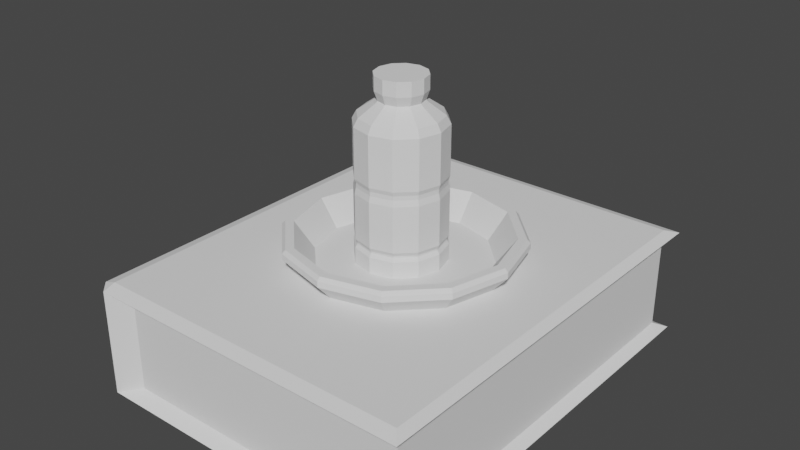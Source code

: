 # Source: items.blend  (saved by Blender 2.83.21; exported with 4.5.12 LTS)
import bpy
from mathutils import Matrix  # noqa: F401  (used for matrix-valued properties, if any)

bpy.ops.wm.read_factory_settings(use_empty=True)
scene = bpy.context.scene
scene.name = 'Scene'

# ---- collections
col_collection = bpy.data.collections.new('Collection'); scene.collection.children.link(col_collection)

# ---- world
world_world = bpy.data.worlds.new('World'); scene.world = world_world
world_world.use_nodes = True; world_world.node_tree.nodes.clear()
_N = world_world.node_tree.nodes; _L = world_world.node_tree.links
n0 = _N.new('ShaderNodeOutputWorld'); n0.name = 'World Output'; n0.location = (300, 300)
n1 = _N.new('ShaderNodeBackground'); n1.name = 'Background'; n1.location = (10, 300)
n1.inputs[0].default_value = (0.05088, 0.05088, 0.05088, 1.0)
_L.new(n1.outputs[0], n0.inputs[0])
n0.is_active_output = True
world_world.color = (0.05088, 0.05088, 0.05088)
world_world.use_sun_shadow = False
world_world.sun_shadow_jitter_overblur = 0.0

# ---- meshes
me_circle = bpy.data.meshes.new('Circle')
me_circle.from_pydata([(4.445e-10, 0.9702, 0.0), (-0.4851, 0.8402, 0.0), (-0.8402, 0.4851, 0.0), (-0.9702, -4.27e-08, 0.0), (-0.8402, -0.4851, 0.0), (-0.4851, -0.8402, 0.0), (8.526e-08, -0.9702, 0.0), (0.4851, -0.8402, 0.0), (0.8402, -0.4851, 0.0), (0.9702, 1.127e-08, 0.0), (0.8402, 0.4851, 0.0), (0.4851, 0.8402, 0.0), (0.0, 1.0, 0.1985), (-0.5, 0.866, 0.1985), (-0.866, 0.5, 0.1985), (-1.0, -4.371e-08, 0.1985), (-0.866, -0.5, 0.1985), (-0.5, -0.866, 0.1985), (8.742e-08, -1.0, 0.1985), (0.5, -0.866, 0.1985), (0.866, -0.5, 0.1985), (1.0, 1.192e-08, 0.1985), (0.866, 0.5, 0.1985), (0.5, 0.866, 0.1985), (-0.5, 0.866, 1.663), (6.367e-09, 1.0, 1.663), (-0.866, 0.5, 1.663), (-1.0, -4.371e-08, 1.663), (-0.866, -0.5, 1.663), (-0.5, -0.866, 1.663), (9.379e-08, -1.0, 1.663), (0.5, -0.866, 1.663), (0.866, -0.5, 1.663), (1.0, 1.192e-08, 1.663), (0.866, 0.5, 1.663), (0.5, 0.866, 1.663), (-0.4742, 0.8213, 1.748), (2.401e-09, 0.9483, 1.748), (-0.8213, 0.4742, 1.748), (-0.9483, -4.197e-08, 1.748), (-0.8213, -0.4742, 1.748), (-0.4742, -0.8213, 1.748), (8.53e-08, -0.9483, 1.748), (0.4742, -0.8213, 1.748), (0.8213, -0.4742, 1.748), (0.9483, 1.08e-08, 1.748), (0.8213, 0.4742, 1.748), (0.4742, 0.8213, 1.748), (-0.4742, 0.8213, 1.786), (-3.138e-10, 0.9483, 1.786), (-0.8213, 0.4742, 1.786), (-0.9483, -4.197e-08, 1.786), (-0.8213, -0.4742, 1.786), (-0.4742, -0.8213, 1.786), (8.259e-08, -0.9483, 1.786), (0.4742, -0.8213, 1.786), (0.8213, -0.4742, 1.786), (0.9483, 1.08e-08, 1.786), (0.8213, 0.4742, 1.786), (0.4742, 0.8213, 1.786), (-0.4954, 0.858, 1.871), (-1.438e-09, 0.9907, 1.871), (-0.858, 0.4954, 1.871), (-0.9907, -4.295e-08, 1.871), (-0.858, -0.4954, 1.871), (-0.4954, -0.858, 1.871), (8.517e-08, -0.9907, 1.871), (0.4954, -0.858, 1.871), (0.858, -0.4954, 1.871), (0.9907, 1.217e-08, 1.871), (0.858, 0.4954, 1.871), (0.4954, 0.858, 1.871), (-0.4954, 0.858, 2.882), (-4.238e-08, 0.9907, 2.882), (-0.858, 0.4954, 2.882), (-0.9907, -4.295e-08, 2.882), (-0.858, -0.4954, 2.882), (-0.4954, -0.858, 2.882), (4.423e-08, -0.9907, 2.882), (0.4954, -0.858, 2.882), (0.858, -0.4954, 2.882), (0.9907, 1.217e-08, 2.882), (0.858, 0.4954, 2.882), (0.4954, 0.858, 2.882), (-0.4798, 0.8311, 3.015), (-6.549e-08, 0.9596, 3.015), (-0.8311, 0.4798, 3.015), (-0.9596, -4.192e-08, 3.015), (-0.8311, -0.4798, 3.015), (-0.4798, -0.8311, 3.015), (1.841e-08, -0.9596, 3.015), (0.4798, -0.8311, 3.015), (0.8311, -0.4798, 3.015), (0.9596, 1.147e-08, 3.015), (0.8311, 0.4798, 3.015), (0.4798, 0.8311, 3.015), (-0.4798, 0.8311, 3.109), (-7.772e-08, 0.9596, 3.109), (-0.8311, 0.4798, 3.109), (-0.9596, -4.192e-08, 3.109), (-0.8311, -0.4798, 3.109), (-0.4798, -0.8311, 3.109), (6.173e-09, -0.9596, 3.109), (0.4798, -0.8311, 3.109), (0.8311, -0.4798, 3.109), (0.9596, 1.147e-08, 3.109), (0.8311, 0.4798, 3.109), (0.4798, 0.8311, 3.109), (-0.4955, 0.8581, 3.204), (-8.009e-08, 0.9909, 3.204), (-0.8581, 0.4955, 3.204), (-0.9909, -4.247e-08, 3.204), (-0.8581, -0.4955, 3.204), (-0.4955, -0.8581, 3.204), (6.536e-09, -0.9909, 3.204), (0.4955, -0.8581, 3.204), (0.8581, -0.4955, 3.204), (0.9909, 1.266e-08, 3.204), (0.8581, 0.4955, 3.204), (0.4955, 0.8581, 3.204), (-0.4955, 0.8581, 4.3), (-3.573e-08, 0.9909, 4.3), (-0.8581, 0.4955, 4.3), (-0.9909, -4.247e-08, 4.3), (-0.8581, -0.4955, 4.3), (-0.4955, -0.8581, 4.3), (5.09e-08, -0.9909, 4.3), (0.4955, -0.8581, 4.3), (0.8581, -0.4955, 4.3), (0.9909, 1.266e-08, 4.3), (0.8581, 0.4955, 4.3), (0.4955, 0.8581, 4.3), (-0.4497, 0.7789, 4.47), (9.694e-10, 0.8994, 4.47), (-0.7789, 0.4497, 4.47), (-0.8994, -3.947e-08, 4.47), (-0.7789, -0.4497, 4.47), (-0.4497, -0.7789, 4.47), (7.959e-08, -0.8994, 4.47), (0.4497, -0.7789, 4.47), (0.7789, -0.4497, 4.47), (0.8994, 1.057e-08, 4.47), (0.7789, 0.4497, 4.47), (0.4497, 0.7789, 4.47), (-0.2753, 0.4769, 4.716), (-4.391e-08, 0.5506, 4.716), (-0.4769, 0.2753, 4.716), (-0.5506, -3.187e-08, 4.716), (-0.4769, -0.2753, 4.716), (-0.2753, -0.4769, 4.716), (4.23e-09, -0.5506, 4.716), (0.2753, -0.4769, 4.716), (0.4769, -0.2753, 4.716), (0.5506, -1.233e-09, 4.716), (0.4769, 0.2753, 4.716), (0.2753, 0.4769, 4.716), (-0.2445, 0.4236, 4.773), (-1.779e-08, 0.4891, 4.773), (-0.4236, 0.2445, 4.773), (-0.4891, -2.997e-08, 4.773), (-0.4236, -0.2445, 4.773), (-0.2445, -0.4236, 4.773), (2.496e-08, -0.4891, 4.773), (0.2445, -0.4236, 4.773), (0.4236, -0.2445, 4.773), (0.4891, -2.761e-09, 4.773), (0.4236, 0.2445, 4.773), (0.2445, 0.4236, 4.773), (-0.281, 0.4867, 4.979), (-2.701e-08, 0.562, 4.979), (-0.4867, 0.281, 4.979), (-0.562, -3.296e-08, 4.979), (-0.4867, -0.281, 4.979), (-0.281, -0.4867, 4.979), (2.211e-08, -0.562, 4.979), (0.281, -0.4867, 4.979), (0.4867, -0.281, 4.979), (0.562, -1.692e-09, 4.979), (0.4867, 0.281, 4.979), (0.281, 0.4867, 4.979), (-0.281, 0.4867, 5.294), (-1.316e-07, 0.562, 5.294), (-0.4867, 0.281, 5.294), (-0.562, -3.296e-08, 5.294), (-0.4867, -0.281, 5.294), (-0.281, -0.4867, 5.294), (-8.251e-08, -0.562, 5.294), (0.281, -0.4867, 5.294), (0.4867, -0.281, 5.294), (0.562, -1.692e-09, 5.294), (0.4867, 0.281, 5.294), (0.281, 0.4867, 5.294)], [], [(1, 0, 11, 10, 9, 8, 7, 6, 5, 4, 3, 2), (15, 16, 28, 27), (5, 6, 18, 17), (2, 3, 15, 14), (9, 10, 22, 21), (6, 7, 19, 18), (3, 4, 16, 15), (10, 11, 23, 22), (0, 1, 13, 12), (7, 8, 20, 19), (4, 5, 17, 16), (11, 0, 12, 23), (1, 2, 14, 13), (8, 9, 21, 20), (27, 28, 40, 39), (22, 23, 35, 34), (12, 13, 24, 25), (19, 20, 32, 31), (16, 17, 29, 28), (23, 12, 25, 35), (13, 14, 26, 24), (20, 21, 33, 32), (17, 18, 30, 29), (14, 15, 27, 26), (21, 22, 34, 33), (18, 19, 31, 30), (44, 45, 57, 56), (34, 35, 47, 46), (25, 24, 36, 37), (31, 32, 44, 43), (28, 29, 41, 40), (35, 25, 37, 47), (24, 26, 38, 36), (32, 33, 45, 44), (29, 30, 42, 41), (26, 27, 39, 38), (33, 34, 46, 45), (30, 31, 43, 42), (48, 50, 62, 60), (41, 42, 54, 53), (38, 39, 51, 50), (45, 46, 58, 57), (42, 43, 55, 54), (39, 40, 52, 51), (46, 47, 59, 58), (37, 36, 48, 49), (43, 44, 56, 55), (40, 41, 53, 52), (47, 37, 49, 59), (36, 38, 50, 48), (71, 61, 73, 83), (56, 57, 69, 68), (53, 54, 66, 65), (50, 51, 63, 62), (57, 58, 70, 69), (54, 55, 67, 66), (51, 52, 64, 63), (58, 59, 71, 70), (49, 48, 60, 61), (55, 56, 68, 67), (52, 53, 65, 64), (59, 49, 61, 71), (76, 77, 89, 88), (60, 62, 74, 72), (68, 69, 81, 80), (65, 66, 78, 77), (62, 63, 75, 74), (69, 70, 82, 81), (66, 67, 79, 78), (63, 64, 76, 75), (70, 71, 83, 82), (61, 60, 72, 73), (67, 68, 80, 79), (64, 65, 77, 76), (88, 89, 101, 100), (83, 73, 85, 95), (72, 74, 86, 84), (80, 81, 93, 92), (77, 78, 90, 89), (74, 75, 87, 86), (81, 82, 94, 93), (78, 79, 91, 90), (75, 76, 88, 87), (82, 83, 95, 94), (73, 72, 84, 85), (79, 80, 92, 91), (103, 104, 116, 115), (95, 85, 97, 107), (84, 86, 98, 96), (92, 93, 105, 104), (89, 90, 102, 101), (86, 87, 99, 98), (93, 94, 106, 105), (90, 91, 103, 102), (87, 88, 100, 99), (94, 95, 107, 106), (85, 84, 96, 97), (91, 92, 104, 103), (109, 108, 120, 121), (100, 101, 113, 112), (107, 97, 109, 119), (96, 98, 110, 108), (104, 105, 117, 116), (101, 102, 114, 113), (98, 99, 111, 110), (105, 106, 118, 117), (102, 103, 115, 114), (99, 100, 112, 111), (106, 107, 119, 118), (97, 96, 108, 109), (130, 131, 143, 142), (115, 116, 128, 127), (112, 113, 125, 124), (119, 109, 121, 131), (108, 110, 122, 120), (116, 117, 129, 128), (113, 114, 126, 125), (110, 111, 123, 122), (117, 118, 130, 129), (114, 115, 127, 126), (111, 112, 124, 123), (118, 119, 131, 130), (135, 136, 148, 147), (121, 120, 132, 133), (127, 128, 140, 139), (124, 125, 137, 136), (131, 121, 133, 143), (120, 122, 134, 132), (128, 129, 141, 140), (125, 126, 138, 137), (122, 123, 135, 134), (129, 130, 142, 141), (126, 127, 139, 138), (123, 124, 136, 135), (147, 148, 160, 159), (142, 143, 155, 154), (133, 132, 144, 145), (139, 140, 152, 151), (136, 137, 149, 148), (143, 133, 145, 155), (132, 134, 146, 144), (140, 141, 153, 152), (137, 138, 150, 149), (134, 135, 147, 146), (141, 142, 154, 153), (138, 139, 151, 150), (162, 163, 175, 174), (154, 155, 167, 166), (145, 144, 156, 157), (151, 152, 164, 163), (148, 149, 161, 160), (155, 145, 157, 167), (144, 146, 158, 156), (152, 153, 165, 164), (149, 150, 162, 161), (146, 147, 159, 158), (153, 154, 166, 165), (150, 151, 163, 162), (174, 175, 187, 186), (159, 160, 172, 171), (166, 167, 179, 178), (157, 156, 168, 169), (163, 164, 176, 175), (160, 161, 173, 172), (167, 157, 169, 179), (156, 158, 170, 168), (164, 165, 177, 176), (161, 162, 174, 173), (158, 159, 171, 170), (165, 166, 178, 177), (180, 182, 183, 184, 185, 186, 187, 188, 189, 190, 191, 181), (171, 172, 184, 183), (178, 179, 191, 190), (169, 168, 180, 181), (175, 176, 188, 187), (172, 173, 185, 184), (179, 169, 181, 191), (168, 170, 182, 180), (176, 177, 189, 188), (173, 174, 186, 185), (170, 171, 183, 182), (177, 178, 190, 189)])
_uv = me_circle.uv_layers.new(name='UVMap')
_uv.uv.foreach_set('vector', [0.0, 0.0, 0.0, 0.0, 0.0, 0.0, 0.0, 0.0, 0.0, 0.0, 0.0, 0.0, 0.0, 0.0, 0.0, 0.0, 0.0, 0.0, 0.0, 0.0, 0.0, 0.0, 0.0, 0.0, 0.0, 0.0, 0.0, 0.0, 0.0, 0.0, 0.0, 0.0, 0.0, 0.0, 0.0, 0.0, 0.0, 0.0, 0.0, 0.0, 0.0, 0.0, 0.0, 0.0, 0.0, 0.0, 0.0, 0.0, 0.0, 0.0, 0.0, 0.0, 0.0, 0.0, 0.0, 0.0, 0.0, 0.0, 0.0, 0.0, 0.0, 0.0, 0.0, 0.0, 0.0, 0.0, 0.0, 0.0, 0.0, 0.0, 0.0, 0.0, 0.0, 0.0, 0.0, 0.0, 0.0, 0.0, 0.0, 0.0, 0.0, 0.0, 0.0, 0.0, 0.0, 0.0, 0.0, 0.0, 0.0, 0.0, 0.0, 0.0, 0.0, 0.0, 0.0, 0.0, 0.0, 0.0, 0.0, 0.0, 0.0, 0.0, 0.0, 0.0, 0.0, 0.0, 0.0, 0.0, 0.0, 0.0, 0.0, 0.0, 0.0, 0.0, 0.0, 0.0, 0.0, 0.0, 0.0, 0.0, 0.0, 0.0, 0.0, 0.0, 0.0, 0.0, 0.0, 0.0, 0.0, 0.0, 0.0, 0.0, 0.0, 0.0, 0.0, 0.0, 0.0, 0.0, 0.0, 0.0, 0.0, 0.0, 0.0, 0.0, 0.0, 0.0, 0.0, 0.0, 0.0, 0.0, 0.0, 0.0, 0.0, 0.0, 0.0, 0.0, 0.0, 0.0, 0.0, 0.0, 0.0, 0.0, 0.0, 0.0, 0.0, 0.0, 0.0, 0.0, 0.0, 0.0, 0.0, 0.0, 0.0, 0.0, 0.0, 0.0, 0.0, 0.0, 0.0, 0.0, 0.0, 0.0, 0.0, 0.0, 0.0, 0.0, 0.0, 0.0, 0.0, 0.0, 0.0, 0.0, 0.0, 0.0, 0.0, 0.0, 0.0, 0.0, 0.0, 0.0, 0.0, 0.0, 0.0, 0.0, 0.0, 0.0, 0.0, 0.0, 0.0, 0.0, 0.0, 0.0, 0.0, 0.0, 0.0, 0.0, 0.0, 0.0, 0.0, 0.0, 0.0, 0.0, 0.0, 0.0, 0.0, 0.0, 0.0, 0.0, 0.0, 0.0, 0.0, 0.0, 0.0, 0.0, 0.0, 0.0, 0.0, 0.0, 0.0, 0.0, 0.0, 0.0, 0.0, 0.0, 0.0, 0.0, 0.0, 0.0, 0.0, 0.0, 0.0, 0.0, 0.0, 0.0, 0.0, 0.0, 0.0, 0.0, 0.0, 0.0, 0.0, 0.0, 0.0, 0.0, 0.0, 0.0, 0.0, 0.0, 0.0, 0.0, 0.0, 0.0, 0.0, 0.0, 0.0, 0.0, 0.0, 0.0, 0.0, 0.0, 0.0, 0.0, 0.0, 0.0, 0.0, 0.0, 0.0, 0.0, 0.0, 0.0, 0.0, 0.0, 0.0, 0.0, 0.0, 0.0, 0.0, 0.0, 0.0, 0.0, 0.0, 0.0, 0.0, 0.0, 0.0, 0.0, 0.0, 0.0, 0.0, 0.0, 0.0, 0.0, 0.0, 0.0, 0.0, 0.0, 0.0, 0.0, 0.0, 0.0, 0.0, 0.0, 0.0, 0.0, 0.0, 0.0, 0.0, 0.0, 0.0, 0.0, 0.0, 0.0, 0.0, 0.0, 0.0, 0.0, 0.0, 0.0, 0.0, 0.0, 0.0, 0.0, 0.0, 0.0, 0.0, 0.0, 0.0, 0.0, 0.0, 0.0, 0.0, 0.0, 0.0, 0.0, 0.0, 0.0, 0.0, 0.0, 0.0, 0.0, 0.0, 0.0, 0.0, 0.0, 0.0, 0.0, 0.0, 0.0, 0.0, 0.0, 0.0, 0.0, 0.0, 0.0, 0.0, 0.0, 0.0, 0.0, 0.0, 0.0, 0.0, 0.0, 0.0, 0.0, 0.0, 0.0, 0.0, 0.0, 0.0, 0.0, 0.0, 0.0, 0.0, 0.0, 0.0, 0.0, 0.0, 0.0, 0.0, 0.0, 0.0, 0.0, 0.0, 0.0, 0.0, 0.0, 0.0, 0.0, 0.0, 0.0, 0.0, 0.0, 0.0, 0.0, 0.0, 0.0, 0.0, 0.0, 0.0, 0.0, 0.0, 0.0, 0.0, 0.0, 0.0, 0.0, 0.0, 0.0, 0.0, 0.0, 0.0, 0.0, 0.0, 0.0, 0.0, 0.0, 0.0, 0.0, 0.0, 0.0, 0.0, 0.0, 0.0, 0.0, 0.0, 0.0, 0.0, 0.0, 0.0, 0.0, 0.0, 0.0, 0.0, 0.0, 0.0, 0.0, 0.0, 0.0, 0.0, 0.0, 0.0, 0.0, 0.0, 0.0, 0.0, 0.0, 0.0, 0.0, 0.0, 0.0, 0.0, 0.0, 0.0, 0.0, 0.0, 0.0, 0.0, 0.0, 0.0, 0.0, 0.0, 0.0, 0.0, 0.0, 0.0, 0.0, 0.0, 0.0, 0.0, 0.0, 0.0, 0.0, 0.0, 0.0, 0.0, 0.0, 0.0, 0.0, 0.0, 0.0, 0.0, 0.0, 0.0, 0.0, 0.0, 0.0, 0.0, 0.0, 0.0, 0.0, 0.0, 0.0, 0.0, 0.0, 0.0, 0.0, 0.0, 0.0, 0.0, 0.0, 0.0, 0.0, 0.0, 0.0, 0.0, 0.0, 0.0, 0.0, 0.0, 0.0, 0.0, 0.0, 0.0, 0.0, 0.0, 0.0, 0.0, 0.0, 0.0, 0.0, 0.0, 0.0, 0.0, 0.0, 0.0, 0.0, 0.0, 0.0, 0.0, 0.0, 0.0, 0.0, 0.0, 0.0, 0.0, 0.0, 0.0, 0.0, 0.0, 0.0, 0.0, 0.0, 0.0, 0.0, 0.0, 0.0, 0.0, 0.0, 0.0, 0.0, 0.0, 0.0, 0.0, 0.0, 0.0, 0.0, 0.0, 0.0, 0.0, 0.0, 0.0, 0.0, 0.0, 0.0, 0.0, 0.0, 0.0, 0.0, 0.0, 0.0, 0.0, 0.0, 0.0, 0.0, 0.0, 0.0, 0.0, 0.0, 0.0, 0.0, 0.0, 0.0, 0.0, 0.0, 0.0, 0.0, 0.0, 0.0, 0.0, 0.0, 0.0, 0.0, 0.0, 0.0, 0.0, 0.0, 0.0, 0.0, 0.0, 0.0, 0.0, 0.0, 0.0, 0.0, 0.0, 0.0, 0.0, 0.0, 0.0, 0.0, 0.0, 0.0, 0.0, 0.0, 0.0, 0.0, 0.0, 0.0, 0.0, 0.0, 0.0, 0.0, 0.0, 0.0, 0.0, 0.0, 0.0, 0.0, 0.0, 0.0, 0.0, 0.0, 0.0, 0.0, 0.0, 0.0, 0.0, 0.0, 0.0, 0.0, 0.0, 0.0, 0.0, 0.0, 0.0, 0.0, 0.0, 0.0, 0.0, 0.0, 0.0, 0.0, 0.0, 0.0, 0.0, 0.0, 0.0, 0.0, 0.0, 0.0, 0.0, 0.0, 0.0, 0.0, 0.0, 0.0, 0.0, 0.0, 0.0, 0.0, 0.0, 0.0, 0.0, 0.0, 0.0, 0.0, 0.0, 0.0, 0.0, 0.0, 0.0, 0.0, 0.0, 0.0, 0.0, 0.0, 0.0, 0.0, 0.0, 0.0, 0.0, 0.0, 0.0, 0.0, 0.0, 0.0, 0.0, 0.0, 0.0, 0.0, 0.0, 0.0, 0.0, 0.0, 0.0, 0.0, 0.0, 0.0, 0.0, 0.0, 0.0, 0.0, 0.0, 0.0, 0.0, 0.0, 0.0, 0.0, 0.0, 0.0, 0.0, 0.0, 0.0, 0.0, 0.0, 0.0, 0.0, 0.0, 0.0, 0.0, 0.0, 0.0, 0.0, 0.0, 0.0, 0.0, 0.0, 0.0, 0.0, 0.0, 0.0, 0.0, 0.0, 0.0, 0.0, 0.0, 0.0, 0.0, 0.0, 0.0, 0.0, 0.0, 0.0, 0.0, 0.0, 0.0, 0.0, 0.0, 0.0, 0.0, 0.0, 0.0, 0.0, 0.0, 0.0, 0.0, 0.0, 0.0, 0.0, 0.0, 0.0, 0.0, 0.0, 0.0, 0.0, 0.0, 0.0, 0.0, 0.0, 0.0, 0.0, 0.0, 0.0, 0.0, 0.0, 0.0, 0.0, 0.0, 0.0, 0.0, 0.0, 0.0, 0.0, 0.0, 0.0, 0.0, 0.0, 0.0, 0.0, 0.0, 0.0, 0.0, 0.0, 0.0, 0.0, 0.0, 0.0, 0.0, 0.0, 0.0, 0.0, 0.0, 0.0, 0.0, 0.0, 0.0, 0.0, 0.0, 0.0, 0.0, 0.0, 0.0, 0.0, 0.0, 0.0, 0.0, 0.0, 0.0, 0.0, 0.0, 0.0, 0.0, 0.0, 0.0, 0.0, 0.0, 0.0, 0.0, 0.0, 0.0, 0.0, 0.0, 0.0, 0.0, 0.0, 0.0, 0.0, 0.0, 0.0, 0.0, 0.0, 0.0, 0.0, 0.0, 0.0, 0.0, 0.0, 0.0, 0.0, 0.0, 0.0, 0.0, 0.0, 0.0, 0.0, 0.0, 0.0, 0.0, 0.0, 0.0, 0.0, 0.0, 0.0, 0.0, 0.0, 0.0, 0.0, 0.0, 0.0, 0.0, 0.0, 0.0, 0.0, 0.0, 0.0, 0.0, 0.0, 0.0, 0.0, 0.0, 0.0, 0.0, 0.0, 0.0, 0.0, 0.0, 0.0, 0.0, 0.0, 0.0, 0.0, 0.0, 0.0, 0.0, 0.0, 0.0, 0.0, 0.0, 0.0, 0.0, 0.0, 0.0, 0.0, 0.0, 0.0, 0.0, 0.0, 0.0, 0.0, 0.0, 0.0, 0.0, 0.0, 0.0, 0.0, 0.0, 0.0, 0.0, 0.0, 0.0, 0.0, 0.0, 0.0, 0.0, 0.0, 0.0, 0.0, 0.0, 0.0, 0.0, 0.0, 0.0, 0.0, 0.0, 0.0, 0.0, 0.0, 0.0, 0.0, 0.0, 0.0, 0.0, 0.0, 0.0, 0.0, 0.0, 0.0, 0.0, 0.0, 0.0, 0.0, 0.0, 0.0, 0.0, 0.0, 0.0, 0.0, 0.0, 0.0, 0.0, 0.0, 0.0, 0.0, 0.0, 0.0, 0.0, 0.0, 0.0, 0.0, 0.0, 0.0, 0.0, 0.0, 0.0, 0.0, 0.0, 0.0, 0.0, 0.0, 0.0, 0.0, 0.0, 0.0, 0.0, 0.0, 0.0, 0.0, 0.0, 0.0, 0.0, 0.0, 0.0, 0.0, 0.0, 0.0, 0.0, 0.0, 0.0, 0.0, 0.0, 0.0, 0.0, 0.0, 0.0, 0.0, 0.0, 0.0, 0.0, 0.0, 0.0, 0.0, 0.0, 0.0, 0.0, 0.0, 0.0, 0.0, 0.0, 0.0, 0.0, 0.0, 0.0, 0.0, 0.0, 0.0, 0.0, 0.0, 0.0, 0.0, 0.0, 0.0, 0.0, 0.0, 0.0, 0.0, 0.0, 0.0, 0.0, 0.0, 0.0, 0.0, 0.0, 0.0, 0.0, 0.0, 0.0, 0.0, 0.0, 0.0, 0.0, 0.0, 0.0, 0.0, 0.0, 0.0, 0.0, 0.0, 0.0, 0.0, 0.0, 0.0, 0.0, 0.0, 0.0, 0.0, 0.0, 0.0, 0.0, 0.0, 0.0, 0.0, 0.0, 0.0, 0.0, 0.0, 0.0, 0.0, 0.0, 0.0, 0.0, 0.0, 0.0, 0.0, 0.0, 0.0, 0.0, 0.0, 0.0, 0.0, 0.0, 0.0, 0.0, 0.0, 0.0, 0.0, 0.0, 0.0, 0.0, 0.0, 0.0, 0.0, 0.0, 0.0, 0.0, 0.0, 0.0, 0.0, 0.0, 0.0, 0.0, 0.0, 0.0, 0.0, 0.0, 0.0, 0.0, 0.0, 0.0, 0.0, 0.0, 0.0, 0.0, 0.0, 0.0, 0.0, 0.0, 0.0, 0.0, 0.0, 0.0, 0.0, 0.0, 0.0, 0.0, 0.0, 0.0, 0.0, 0.0, 0.0, 0.0, 0.0, 0.0, 0.0, 0.0, 0.0, 0.0, 0.0, 0.0, 0.0, 0.0, 0.0, 0.0, 0.0, 0.0, 0.0, 0.0, 0.0, 0.0, 0.0, 0.0, 0.0, 0.0, 0.0, 0.0, 0.0, 0.0, 0.0, 0.0, 0.0, 0.0, 0.0, 0.0, 0.0, 0.0, 0.0, 0.0, 0.0, 0.0, 0.0, 0.0, 0.0, 0.0, 0.0, 0.0, 0.0, 0.0, 0.0, 0.0, 0.0, 0.0, 0.0, 0.0, 0.0, 0.0, 0.0, 0.0, 0.0, 0.0, 0.0, 0.0, 0.0, 0.0, 0.0, 0.0, 0.0, 0.0, 0.0, 0.0, 0.0, 0.0, 0.0, 0.0, 0.0, 0.0, 0.0, 0.0, 0.0, 0.0, 0.0, 0.0, 0.0, 0.0, 0.0, 0.0, 0.0, 0.0, 0.0, 0.0, 0.0, 0.0, 0.0, 0.0, 0.0, 0.0, 0.0, 0.0, 0.0, 0.0, 0.0, 0.0, 0.0, 0.0, 0.0, 0.0, 0.0, 0.0, 0.0, 0.0, 0.0, 0.0, 0.0, 0.0, 0.0, 0.0, 0.0, 0.0, 0.0, 0.0, 0.0, 0.0, 0.0, 0.0, 0.0, 0.0, 0.0, 0.0, 0.0, 0.0, 0.0, 0.0, 0.0, 0.0, 0.0, 0.0, 0.0, 0.0, 0.0, 0.0, 0.0, 0.0, 0.0, 0.0, 0.0, 0.0, 0.0, 0.0, 0.0, 0.0, 0.0, 0.0, 0.0, 0.0, 0.0, 0.0, 0.0, 0.0, 0.0, 0.0, 0.0, 0.0, 0.0, 0.0, 0.0, 0.0, 0.0, 0.0, 0.0, 0.0, 0.0, 0.0, 0.0, 0.0, 0.0, 0.0, 0.0, 0.0, 0.0, 0.0, 0.0, 0.0, 0.0, 0.0, 0.0, 0.0, 0.0, 0.0, 0.0, 0.0, 0.0, 0.0, 0.0, 0.0, 0.0, 0.0, 0.0, 0.0, 0.0, 0.0, 0.0, 0.0, 0.0, 0.0, 0.0, 0.0, 0.0, 0.0, 0.0, 0.0, 0.0, 0.0, 0.0, 0.0, 0.0, 0.0, 0.0, 0.0, 0.0, 0.0, 0.0, 0.0, 0.0, 0.0, 0.0, 0.0, 0.0, 0.0, 0.0, 0.0, 0.0, 0.0, 0.0, 0.0, 0.0, 0.0, 0.0, 0.0, 0.0, 0.0, 0.0, 0.0, 0.0, 0.0, 0.0, 0.0, 0.0, 0.0, 0.0, 0.0, 0.0, 0.0, 0.0, 0.0, 0.0, 0.0, 0.0, 0.0, 0.0, 0.0, 0.0, 0.0, 0.0, 0.0, 0.0, 0.0, 0.0, 0.0, 0.0, 0.0, 0.0, 0.0, 0.0, 0.0, 0.0, 0.0, 0.0, 0.0, 0.0, 0.0, 0.0, 0.0, 0.0, 0.0, 0.0, 0.0, 0.0, 0.0, 0.0, 0.0, 0.0, 0.0, 0.0, 0.0, 0.0, 0.0, 0.0, 0.0, 0.0, 0.0, 0.0, 0.0, 0.0, 0.0, 0.0, 0.0, 0.0, 0.0, 0.0, 0.0, 0.0, 0.0, 0.0, 0.0, 0.0, 0.0, 0.0, 0.0, 0.0, 0.0])
me_circle.use_remesh_fix_poles = True
me_circle.use_remesh_preserve_attributes = False
me_circle.use_mirror_x = True
me_circle.update()
me_circle_001 = bpy.data.meshes.new('Circle.001')
me_circle_001.from_pydata([(0.0, 1.0, 0.0), (-0.5, 0.866, 0.0), (-0.866, 0.5, 0.0), (-1.0, -4.371e-08, 0.0), (-0.866, -0.5, 0.0), (-0.5, -0.866, 0.0), (8.742e-08, -1.0, 0.0), (0.5, -0.866, 0.0), (0.866, -0.5, 0.0), (1.0, 1.192e-08, 0.0), (0.866, 0.5, 0.0), (0.5, 0.866, 0.0), (-0.5, 0.866, 0.8591), (0.0, 1.0, 0.8591), (-0.866, 0.5, 0.8591), (-1.0, -4.371e-08, 0.8591), (-0.866, -0.5, 0.8591), (-0.5, -0.866, 0.8591), (8.742e-08, -1.0, 0.8591), (0.5, -0.866, 0.8591), (0.866, -0.5, 0.8591), (1.0, 1.192e-08, 0.8591), (0.866, 0.5, 0.8591), (0.5, 0.866, 0.8591), (-0.4788, 0.8293, 0.9211), (-2.653e-09, 0.9576, 0.9211), (-0.8293, 0.4788, 0.9211), (-0.9576, -4.11e-08, 0.9211), (-0.8293, -0.4788, 0.9211), (-0.4788, -0.8293, 0.9211), (8.346e-08, -0.9576, 0.9211), (0.4788, -0.8293, 0.9211), (0.8293, -0.4788, 0.9211), (0.9576, 1.192e-08, 0.9211), (0.8293, 0.4788, 0.9211), (0.4788, 0.8293, 0.9211), (-0.5, 0.866, 0.9211), (-1.999e-09, 1.0, 0.9211), (-0.866, 0.5, 0.9211), (-1.0, -4.371e-08, 0.9211), (-0.866, -0.5, 0.9211), (-0.5, -0.866, 0.9211), (8.542e-08, -1.0, 0.9211), (0.5, -0.866, 0.9211), (0.866, -0.5, 0.9211), (1.0, 1.192e-08, 0.9211), (0.866, 0.5, 0.9211), (0.5, 0.866, 0.9211), (-0.4499, 0.7793, 0.8816), (-3.865e-09, 0.8998, 0.8816), (-0.7793, 0.4499, 0.8816), (-0.8998, -3.753e-08, 0.8816), (-0.7793, -0.4499, 0.8816), (-0.4499, -0.7793, 0.8816), (7.958e-08, -0.8998, 0.8816), (0.4499, -0.7793, 0.8816), (0.7793, -0.4499, 0.8816), (0.8998, 1.192e-08, 0.8816), (0.7793, 0.4499, 0.8816), (0.4499, 0.7793, 0.8816), (-0.4788, 0.8293, 0.8816), (-2.974e-09, 0.9576, 0.8816), (-0.8293, 0.4788, 0.8816), (-0.9576, -4.11e-08, 0.8816), (-0.8293, -0.4788, 0.8816), (-0.4788, -0.8293, 0.8816), (8.314e-08, -0.9576, 0.8816), (0.4788, -0.8293, 0.8816), (0.8293, -0.4788, 0.8816), (0.9576, 1.192e-08, 0.8816), (0.8293, 0.4788, 0.8816), (0.4788, 0.8293, 0.8816), (-0.4254, 0.7368, 0.9187), (-3.297e-09, 0.8508, 0.9187), (-0.7368, 0.4254, 0.9187), (-0.8508, -3.526e-08, 0.9187), (-0.7368, -0.4254, 0.9187), (-0.4254, -0.7368, 0.9187), (7.712e-08, -0.8508, 0.9187), (0.4254, -0.7368, 0.9187), (0.7368, -0.4254, 0.9187), (0.8508, 8.899e-09, 0.9187), (0.7368, 0.4254, 0.9187), (0.4254, 0.7368, 0.9187), (-0.4499, 0.7793, 0.9187), (-3.297e-09, 0.8998, 0.9187), (-0.7793, 0.4499, 0.9187), (-0.8998, -3.753e-08, 0.9187), (-0.7793, -0.4499, 0.9187), (-0.4499, -0.7793, 0.9187), (8.015e-08, -0.8998, 0.9187), (0.4499, -0.7793, 0.9187), (0.7793, -0.4499, 0.9187), (0.8998, 1.192e-08, 0.9187), (0.7793, 0.4499, 0.9187), (0.4499, 0.7793, 0.9187), (-0.05827, 0.5115, 0.8786), (-5.943e-10, 0.5271, 0.8786), (-0.1009, 0.4688, 0.8786), (-0.1165, 0.4106, 0.8786), (-0.1009, 0.3523, 0.8786), (-0.05827, 0.3096, 0.8786), (1.412e-08, 0.294, 0.8786), (0.05827, 0.3096, 0.8786), (0.1009, 0.3523, 0.8786), (0.1165, 0.4106, 0.8786), (0.1009, 0.4688, 0.8786), (0.05827, 0.5115, 0.8786), (-0.4254, 0.7368, 0.8786), (-2.884e-09, 0.8508, 0.8786), (-0.7368, 0.4254, 0.8786), (-0.8508, -3.526e-08, 0.8786), (-0.7368, -0.4254, 0.8786), (-0.4254, -0.7368, 0.8786), (7.753e-08, -0.8508, 0.8786), (0.4254, -0.7368, 0.8786), (0.7368, -0.4254, 0.8786), (0.8508, 8.899e-09, 0.8786), (0.7368, 0.4254, 0.8786), (0.4254, 0.7368, 0.8786), (-0.05827, 0.5115, 0.9042), (-1.763e-09, 0.5271, 0.9042), (-0.1009, 0.4688, 0.9042), (-0.1165, 0.4106, 0.9042), (-0.1009, 0.03341, 0.9042), (-0.05827, -0.009254, 0.9042), (1.295e-08, -0.02487, 0.9042), (0.05827, -0.009254, 0.9042), (0.1009, 0.03341, 0.9042), (0.1165, 0.4106, 0.9042), (0.1009, 0.4688, 0.9042), (0.05827, 0.5115, 0.9042), (-0.05827, 0.5115, 0.9302), (-2.953e-09, 0.5271, 0.9302), (-0.1009, 0.4688, 0.9302), (-0.1165, 0.4106, 0.9302), (-0.1009, 0.03341, 0.9302), (-0.05827, -0.009254, 0.9302), (1.176e-08, -0.02487, 0.9302), (0.05827, -0.009254, 0.9302), (0.1009, 0.03341, 0.9302), (0.1165, 0.4106, 0.9302), (0.1009, 0.4688, 0.9302), (0.05827, 0.5115, 0.9302), (-0.04957, 0.03697, 0.9302), (-0.05835, 0.2638, 0.9302), (0.05578, 0.2638, 0.9302), (0.05578, 0.03843, 0.9302), (-0.04957, 0.03697, 0.9174), (-0.05835, 0.2638, 0.9174), (0.05578, 0.2638, 0.9174), (0.05578, 0.03843, 0.9174)], [], [(1, 0, 11, 10, 9, 8, 7, 6, 5, 4, 3, 2), (20, 21, 45, 44), (3, 4, 16, 15), (10, 11, 23, 22), (0, 1, 12, 13), (7, 8, 20, 19), (4, 5, 17, 16), (11, 0, 13, 23), (1, 2, 14, 12), (8, 9, 21, 20), (5, 6, 18, 17), (2, 3, 15, 14), (9, 10, 22, 21), (6, 7, 19, 18), (27, 28, 64, 63), (17, 18, 42, 41), (14, 15, 39, 38), (21, 22, 46, 45), (18, 19, 43, 42), (15, 16, 40, 39), (22, 23, 47, 46), (13, 12, 36, 37), (19, 20, 44, 43), (16, 17, 41, 40), (23, 13, 37, 47), (12, 14, 38, 36), (24, 25, 37, 36), (26, 24, 36, 38), (27, 26, 38, 39), (28, 27, 39, 40), (29, 28, 40, 41), (30, 29, 41, 42), (31, 30, 42, 43), (32, 31, 43, 44), (33, 32, 44, 45), (34, 33, 45, 46), (35, 34, 46, 47), (25, 35, 47, 37), (52, 53, 89, 88), (34, 35, 71, 70), (25, 24, 60, 61), (31, 32, 68, 67), (28, 29, 65, 64), (35, 25, 61, 71), (24, 26, 62, 60), (32, 33, 69, 68), (29, 30, 66, 65), (26, 27, 63, 62), (33, 34, 70, 69), (30, 31, 67, 66), (48, 49, 61, 60), (50, 48, 60, 62), (51, 50, 62, 63), (52, 51, 63, 64), (53, 52, 64, 65), (54, 53, 65, 66), (55, 54, 66, 67), (56, 55, 67, 68), (57, 56, 68, 69), (58, 57, 69, 70), (59, 58, 70, 71), (49, 59, 71, 61), (74, 75, 111, 110), (59, 49, 85, 95), (48, 50, 86, 84), (56, 57, 93, 92), (53, 54, 90, 89), (50, 51, 87, 86), (57, 58, 94, 93), (54, 55, 91, 90), (51, 52, 88, 87), (58, 59, 95, 94), (49, 48, 84, 85), (55, 56, 92, 91), (72, 73, 85, 84), (74, 72, 84, 86), (75, 74, 86, 87), (76, 75, 87, 88), (77, 76, 88, 89), (78, 77, 89, 90), (79, 78, 90, 91), (80, 79, 91, 92), (81, 80, 92, 93), (82, 81, 93, 94), (83, 82, 94, 95), (73, 83, 95, 85), (105, 106, 130, 129), (81, 82, 118, 117), (78, 79, 115, 114), (75, 76, 112, 111), (82, 83, 119, 118), (73, 72, 108, 109), (79, 80, 116, 115), (76, 77, 113, 112), (83, 73, 109, 119), (72, 74, 110, 108), (80, 81, 117, 116), (77, 78, 114, 113), (96, 97, 109, 108), (98, 96, 108, 110), (99, 98, 110, 111), (100, 99, 111, 112), (101, 100, 112, 113), (102, 101, 113, 114), (103, 102, 114, 115), (104, 103, 115, 116), (105, 104, 116, 117), (106, 105, 117, 118), (107, 106, 118, 119), (97, 107, 119, 109), (122, 123, 135, 134), (102, 103, 127, 126), (99, 100, 124, 123), (106, 107, 131, 130), (97, 96, 120, 121), (103, 104, 128, 127), (100, 101, 125, 124), (107, 97, 121, 131), (96, 98, 122, 120), (104, 105, 129, 128), (101, 102, 126, 125), (98, 99, 123, 122), (132, 134, 135, 145, 146, 147, 140, 141, 142, 143, 133), (129, 130, 142, 141), (126, 127, 139, 138), (123, 124, 136, 135), (130, 131, 143, 142), (121, 120, 132, 133), (127, 128, 140, 139), (124, 125, 137, 136), (131, 121, 133, 143), (120, 122, 134, 132), (128, 129, 141, 140), (125, 126, 138, 137), (140, 147, 144, 145, 135, 136, 137, 138, 139), (146, 145, 149, 150), (148, 151, 150, 149), (147, 146, 150, 151), (145, 144, 148, 149), (144, 147, 151, 148)])
_uv = me_circle_001.uv_layers.new(name='UVMap')
_uv.uv.foreach_set('vector', [0.0, 0.0, 0.0, 0.0, 0.0, 0.0, 0.0, 0.0, 0.0, 0.0, 0.0, 0.0, 0.0, 0.0, 0.0, 0.0, 0.0, 0.0, 0.0, 0.0, 0.0, 0.0, 0.0, 0.0, 0.0, 0.0, 0.0, 0.0, 0.0, 0.0, 0.0, 0.0, 0.0, 0.0, 0.0, 0.0, 0.0, 0.0, 0.0, 0.0, 0.0, 0.0, 0.0, 0.0, 0.0, 0.0, 0.0, 0.0, 0.0, 0.0, 0.0, 0.0, 0.0, 0.0, 0.0, 0.0, 0.0, 0.0, 0.0, 0.0, 0.0, 0.0, 0.0, 0.0, 0.0, 0.0, 0.0, 0.0, 0.0, 0.0, 0.0, 0.0, 0.0, 0.0, 0.0, 0.0, 0.0, 0.0, 0.0, 0.0, 0.0, 0.0, 0.0, 0.0, 0.0, 0.0, 0.0, 0.0, 0.0, 0.0, 0.0, 0.0, 0.0, 0.0, 0.0, 0.0, 0.0, 0.0, 0.0, 0.0, 0.0, 0.0, 0.0, 0.0, 0.0, 0.0, 0.0, 0.0, 0.0, 0.0, 0.0, 0.0, 0.0, 0.0, 0.0, 0.0, 0.0, 0.0, 0.0, 0.0, 0.0, 0.0, 0.0, 0.0, 0.0, 0.0, 0.0, 0.0, 0.0, 0.0, 0.0, 0.0, 0.0, 0.0, 0.0, 0.0, 0.0, 0.0, 0.0, 0.0, 0.0, 0.0, 0.0, 0.0, 0.0, 0.0, 0.0, 0.0, 0.0, 0.0, 0.0, 0.0, 0.0, 0.0, 0.0, 0.0, 0.0, 0.0, 0.0, 0.0, 0.0, 0.0, 0.0, 0.0, 0.0, 0.0, 0.0, 0.0, 0.0, 0.0, 0.0, 0.0, 0.0, 0.0, 0.0, 0.0, 0.0, 0.0, 0.0, 0.0, 0.0, 0.0, 0.0, 0.0, 0.0, 0.0, 0.0, 0.0, 0.0, 0.0, 0.0, 0.0, 0.0, 0.0, 0.0, 0.0, 0.0, 0.0, 0.0, 0.0, 0.0, 0.0, 0.0, 0.0, 0.0, 0.0, 0.0, 0.0, 0.0, 0.0, 0.0, 0.0, 0.0, 0.0, 0.0, 0.0, 0.0, 0.0, 0.0, 0.0, 0.0, 0.0, 0.0, 0.0, 0.0, 0.0, 0.0, 0.0, 0.0, 0.0, 0.0, 0.0, 0.0, 0.0, 0.0, 0.0, 0.0, 0.0, 0.0, 0.0, 0.0, 0.0, 0.0, 0.0, 0.0, 0.0, 0.0, 0.0, 0.0, 0.0, 0.0, 0.0, 0.0, 0.0, 0.0, 0.0, 0.0, 0.0, 0.0, 0.0, 0.0, 0.0, 0.0, 0.0, 0.0, 0.0, 0.0, 0.0, 0.0, 0.0, 0.0, 0.0, 0.0, 0.0, 0.0, 0.0, 0.0, 0.0, 0.0, 0.0, 0.0, 0.0, 0.0, 0.0, 0.0, 0.0, 0.0, 0.0, 0.0, 0.0, 0.0, 0.0, 0.0, 0.0, 0.0, 0.0, 0.0, 0.0, 0.0, 0.0, 0.0, 0.0, 0.0, 0.0, 0.0, 0.0, 0.0, 0.0, 0.0, 0.0, 0.0, 0.0, 0.0, 0.0, 0.0, 0.0, 0.0, 0.0, 0.0, 0.0, 0.0, 0.0, 0.0, 0.0, 0.0, 0.0, 0.0, 0.0, 0.0, 0.0, 0.0, 0.0, 0.0, 0.0, 0.0, 0.0, 0.0, 0.0, 0.0, 0.0, 0.0, 0.0, 0.0, 0.0, 0.0, 0.0, 0.0, 0.0, 0.0, 0.0, 0.0, 0.0, 0.0, 0.0, 0.0, 0.0, 0.0, 0.0, 0.0, 0.0, 0.0, 0.0, 0.0, 0.0, 0.0, 0.0, 0.0, 0.0, 0.0, 0.0, 0.0, 0.0, 0.0, 0.0, 0.0, 0.0, 0.0, 0.0, 0.0, 0.0, 0.0, 0.0, 0.0, 0.0, 0.0, 0.0, 0.0, 0.0, 0.0, 0.0, 0.0, 0.0, 0.0, 0.0, 0.0, 0.0, 0.0, 0.0, 0.0, 0.0, 0.0, 0.0, 0.0, 0.0, 0.0, 0.0, 0.0, 0.0, 0.0, 0.0, 0.0, 0.0, 0.0, 0.0, 0.0, 0.0, 0.0, 0.0, 0.0, 0.0, 0.0, 0.0, 0.0, 0.0, 0.0, 0.0, 0.0, 0.0, 0.0, 0.0, 0.0, 0.0, 0.0, 0.0, 0.0, 0.0, 0.0, 0.0, 0.0, 0.0, 0.0, 0.0, 0.0, 0.0, 0.0, 0.0, 0.0, 0.0, 0.0, 0.0, 0.0, 0.0, 0.0, 0.0, 0.0, 0.0, 0.0, 0.0, 0.0, 0.0, 0.0, 0.0, 0.0, 0.0, 0.0, 0.0, 0.0, 0.0, 0.0, 0.0, 0.0, 0.0, 0.0, 0.0, 0.0, 0.0, 0.0, 0.0, 0.0, 0.0, 0.0, 0.0, 0.0, 0.0, 0.0, 0.0, 0.0, 0.0, 0.0, 0.0, 0.0, 0.0, 0.0, 0.0, 0.0, 0.0, 0.0, 0.0, 0.0, 0.0, 0.0, 0.0, 0.0, 0.0, 0.0, 0.0, 0.0, 0.0, 0.0, 0.0, 0.0, 0.0, 0.0, 0.0, 0.0, 0.0, 0.0, 0.0, 0.0, 0.0, 0.0, 0.0, 0.0, 0.0, 0.0, 0.0, 0.0, 0.0, 0.0, 0.0, 0.0, 0.0, 0.0, 0.0, 0.0, 0.0, 0.0, 0.0, 0.0, 0.0, 0.0, 0.0, 0.0, 0.0, 0.0, 0.0, 0.0, 0.0, 0.0, 0.0, 0.0, 0.0, 0.0, 0.0, 0.0, 0.0, 0.0, 0.0, 0.0, 0.0, 0.0, 0.0, 0.0, 0.0, 0.0, 0.0, 0.0, 0.0, 0.0, 0.0, 0.0, 0.0, 0.0, 0.0, 0.0, 0.0, 0.0, 0.0, 0.0, 0.0, 0.0, 0.0, 0.0, 0.0, 0.0, 0.0, 0.0, 0.0, 0.0, 0.0, 0.0, 0.0, 0.0, 0.0, 0.0, 0.0, 0.0, 0.0, 0.0, 0.0, 0.0, 0.0, 0.0, 0.0, 0.0, 0.0, 0.0, 0.0, 0.0, 0.0, 0.0, 0.0, 0.0, 0.0, 0.0, 0.0, 0.0, 0.0, 0.0, 0.0, 0.0, 0.0, 0.0, 0.0, 0.0, 0.0, 0.0, 0.0, 0.0, 0.0, 0.0, 0.0, 0.0, 0.0, 0.0, 0.0, 0.0, 0.0, 0.0, 0.0, 0.0, 0.0, 0.0, 0.0, 0.0, 0.0, 0.0, 0.0, 0.0, 0.0, 0.0, 0.0, 0.0, 0.0, 0.0, 0.0, 0.0, 0.0, 0.0, 0.0, 0.0, 0.0, 0.0, 0.0, 0.0, 0.0, 0.0, 0.0, 0.0, 0.0, 0.0, 0.0, 0.0, 0.0, 0.0, 0.0, 0.0, 0.0, 0.0, 0.0, 0.0, 0.0, 0.0, 0.0, 0.0, 0.0, 0.0, 0.0, 0.0, 0.0, 0.0, 0.0, 0.0, 0.0, 0.0, 0.0, 0.0, 0.0, 0.0, 0.0, 0.0, 0.0, 0.0, 0.0, 0.0, 0.0, 0.0, 0.0, 0.0, 0.0, 0.0, 0.0, 0.0, 0.0, 0.0, 0.0, 0.0, 0.0, 0.0, 0.0, 0.0, 0.0, 0.0, 0.0, 0.0, 0.0, 0.0, 0.0, 0.0, 0.0, 0.0, 0.0, 0.0, 0.0, 0.0, 0.0, 0.0, 0.0, 0.0, 0.0, 0.0, 0.0, 0.0, 0.0, 0.0, 0.0, 0.0, 0.0, 0.0, 0.0, 0.0, 0.0, 0.0, 0.0, 0.0, 0.0, 0.0, 0.0, 0.0, 0.0, 0.0, 0.0, 0.0, 0.0, 0.0, 0.0, 0.0, 0.0, 0.0, 0.0, 0.0, 0.0, 0.0, 0.0, 0.0, 0.0, 0.0, 0.0, 0.0, 0.0, 0.0, 0.0, 0.0, 0.0, 0.0, 0.0, 0.0, 0.0, 0.0, 0.0, 0.0, 0.0, 0.0, 0.0, 0.0, 0.0, 0.0, 0.0, 0.0, 0.0, 0.0, 0.0, 0.0, 0.0, 0.0, 0.0, 0.0, 0.0, 0.0, 0.0, 0.0, 0.0, 0.0, 0.0, 0.0, 0.0, 0.0, 0.0, 0.0, 0.0, 0.0, 0.0, 0.0, 0.0, 0.0, 0.0, 0.0, 0.0, 0.0, 0.0, 0.0, 0.0, 0.0, 0.0, 0.0, 0.0, 0.0, 0.0, 0.0, 0.0, 0.0, 0.0, 0.0, 0.0, 0.0, 0.0, 0.0, 0.0, 0.0, 0.0, 0.0, 0.0, 0.0, 0.0, 0.0, 0.0, 0.0, 0.0, 0.0, 0.0, 0.0, 0.0, 0.0, 0.0, 0.0, 0.0, 0.0, 0.0, 0.0, 0.0, 0.0, 0.0, 0.0, 0.0, 0.0, 0.0, 0.0, 0.0, 0.0, 0.0, 0.0, 0.0, 0.0, 0.0, 0.0, 0.0, 0.0, 0.0, 0.0, 0.0, 0.0, 0.0, 0.0, 0.0, 0.0, 0.0, 0.0, 0.0, 0.0, 0.0, 0.0, 0.0, 0.0, 0.0, 0.0, 0.0, 0.0, 0.0, 0.0, 0.0, 0.0, 0.0, 0.0, 0.0, 0.0, 0.0, 0.0, 0.0, 0.0, 0.0, 0.0, 0.0, 0.0, 0.0, 0.0, 0.0, 0.0, 0.0, 0.0, 0.0, 0.0, 0.0, 0.0, 0.0, 0.0, 0.0, 0.0, 0.0, 0.0, 0.0, 0.0, 0.0, 0.0, 0.0, 0.0, 0.0, 0.0, 0.0, 0.0, 0.0, 0.0, 0.0, 0.0, 0.0, 0.0, 0.0, 0.0, 0.0, 0.0, 0.0, 0.0, 0.0, 0.0, 0.0, 0.0, 0.0, 0.0, 0.0, 0.0, 0.0, 0.0, 0.0, 0.0, 0.0, 0.0, 0.0, 0.0, 0.0, 0.0, 0.0, 0.0, 0.0, 0.0, 0.0, 0.0, 0.0, 0.0, 0.0, 0.0, 0.0, 0.0, 0.0, 0.0, 0.0, 0.0, 0.0, 0.0, 0.0, 0.0, 0.0, 0.0, 0.0, 0.0, 0.0, 0.0, 0.0, 0.0, 0.0, 0.0, 0.0, 0.0, 0.0, 0.0, 0.0, 0.0, 0.0, 0.0, 0.0, 0.0, 0.0, 0.0, 0.0, 0.0, 0.0, 0.0, 0.0, 0.0, 0.0, 0.0, 0.0, 0.0, 0.0, 0.0, 0.0, 0.0, 0.0, 0.0, 0.0, 0.0, 0.0, 0.0, 0.0, 0.0, 0.0, 0.0, 0.0, 0.0, 0.0, 0.0, 0.0, 0.0, 0.0, 0.0, 0.0, 0.0, 0.0, 0.0, 0.0, 0.0, 0.0, 0.0, 0.0, 0.0, 0.0, 0.0, 0.0, 0.0, 0.0, 0.0, 0.0, 0.0, 0.0, 0.0, 0.0, 0.0, 0.0, 0.0, 0.0, 0.0, 0.0, 0.0, 0.0, 0.0, 0.0, 0.0, 0.0, 0.0, 0.0, 0.0, 0.0, 0.0, 0.0, 0.0, 0.0, 0.0, 0.0, 0.0, 0.0, 0.0, 0.0, 0.0, 0.0, 0.0, 0.0, 0.0, 0.0, 0.0, 0.0, 0.0, 0.0, 0.0, 0.0, 0.0, 0.0, 0.0, 0.0, 0.0, 0.0, 0.0, 0.0, 0.0, 0.0, 0.0, 0.0, 0.0, 0.0, 0.0, 0.0, 0.0, 0.0, 0.0, 0.0, 0.0, 0.0, 0.0, 0.0, 0.0, 0.0, 0.0, 0.0, 0.0, 0.0, 0.0, 0.0, 0.0, 0.0, 0.0, 0.0, 0.0, 0.0, 0.0, 0.0, 0.0, 0.0, 0.0, 0.0, 0.0, 0.0, 0.0, 0.0])
me_circle_001.use_remesh_fix_poles = True
me_circle_001.use_remesh_preserve_attributes = False
me_circle_001.use_mirror_x = True
me_circle_001.update()
me_cube_003 = bpy.data.meshes.new('Cube.003')
me_cube_003.from_pydata([(-0.794, -0.9179, -0.7993), (-0.794, -0.9179, 0.7993), (-0.794, 0.9179, -0.7993), (-0.794, 0.9179, 0.7993), (0.9232, -0.9179, -0.7993), (0.9232, -0.9179, 0.7993), (0.9232, 0.9179, -0.7993), (0.9232, 0.9179, 0.7993), (-0.924, -0.924, -1.0), (-0.9253, -0.9817, -0.9265), (-1.0, -0.924, -0.924), (-0.9253, -0.9817, 0.9265), (-0.924, -0.924, 1.0), (-1.0, -0.924, 0.924), (-0.924, 0.924, 1.0), (-0.9253, 0.9817, 0.9265), (-1.0, 0.924, 0.924), (-0.924, 0.924, -1.0), (-1.0, 0.924, -0.924), (-0.9253, 0.9817, -0.9265), (0.9829, 0.9817, -0.9264), (0.924, 0.924, -1.0), (0.924, 0.924, 1.0), (0.9829, 0.9817, 0.9264), (0.9829, -0.9817, -0.9264), (0.924, -0.924, -1.0), (0.924, -0.924, 1.0), (0.9829, -0.9817, 0.9264)], [], [(4, 0, 9, 24), (2, 3, 7, 6), (6, 7, 5, 4), (4, 5, 1, 0), (10, 13, 16, 18), (1, 5, 27, 11), (22, 14, 12, 26), (7, 3, 15, 23), (6, 4, 24, 20), (2, 6, 20, 19), (5, 7, 23, 27), (0, 1, 11, 9), (3, 2, 19, 15), (8, 9, 10), (11, 12, 13), (14, 15, 16), (17, 18, 19), (17, 8, 10, 18), (9, 11, 13, 10), (12, 14, 16, 13), (15, 19, 18, 16), (21, 17, 19, 20), (14, 22, 23, 15), (25, 21, 20, 24), (22, 26, 27, 23), (8, 25, 24, 9), (26, 12, 11, 27), (17, 21, 25, 8)])
_uv = me_cube_003.uv_layers.new(name='UVMap')
_uv.uv.foreach_set('vector', [0.3911, 0.75, 0.3911, 0.9839, 0.3822, 0.9928, 0.3822, 0.75, 0.3911, 0.2661, 0.6089, 0.2661, 0.6089, 0.5, 0.3911, 0.5, 0.3911, 0.5, 0.6089, 0.5, 0.6089, 0.75, 0.3911, 0.75, 0.3911, 0.75, 0.6089, 0.75, 0.6089, 0.9839, 0.3911, 0.9839, 0.3845, 0.009499, 0.6155, 0.009499, 0.6155, 0.2405, 0.3845, 0.2405, 0.6089, 0.9839, 0.6089, 0.75, 0.6178, 0.75, 0.6178, 0.9928, 0.6345, 0.5095, 0.8655, 0.5095, 0.8655, 0.7405, 0.6345, 0.7405, 0.6089, 0.5, 0.6089, 0.2661, 0.6178, 0.2572, 0.6178, 0.5, 0.3911, 0.5, 0.3911, 0.75, 0.3822, 0.75, 0.3822, 0.5, 0.3911, 0.2661, 0.3911, 0.5, 0.3822, 0.5, 0.3822, 0.2572, 0.6089, 0.75, 0.6089, 0.5, 0.6178, 0.5, 0.6178, 0.75, 0.3911, 0.9839, 0.6089, 0.9839, 0.6178, 0.9928, 0.3822, 0.9928, 0.6089, 0.2661, 0.3911, 0.2661, 0.3822, 0.2572, 0.6178, 0.2572, 0.1345, 0.7405, 0.1343, 0.75, 0.125, 0.7405, 0.8657, 0.7477, 0.8655, 0.75, 0.875, 0.7405, 0.8655, 0.5095, 0.8657, 0.5, 0.875, 0.5095, 0.1345, 0.5095, 0.125, 0.5095, 0.1343, 0.5, 0.1345, 0.5095, 0.1345, 0.7405, 0.125, 0.7405, 0.125, 0.5095, 0.3842, 0.0, 0.6158, 0.0, 0.6155, 0.009499, 0.3845, 0.009499, 0.625, 0.009499, 0.625, 0.2405, 0.6155, 0.2405, 0.6155, 0.009499, 0.6178, 0.2572, 0.3822, 0.2572, 0.3845, 0.2405, 0.6155, 0.2405, 0.3655, 0.5095, 0.1345, 0.5095, 0.1343, 0.5, 0.3729, 0.5, 0.8655, 0.5095, 0.6345, 0.5095, 0.6271, 0.5, 0.8657, 0.5, 0.3655, 0.7405, 0.3655, 0.5095, 0.3822, 0.5, 0.3822, 0.75, 0.6345, 0.5095, 0.6345, 0.7405, 0.6178, 0.75, 0.6178, 0.5, 0.1345, 0.7405, 0.3655, 0.7405, 0.3729, 0.75, 0.1343, 0.75, 0.6345, 0.7405, 0.8655, 0.7405, 0.8657, 0.75, 0.6271, 0.75, 0.1345, 0.5095, 0.3655, 0.5095, 0.3655, 0.7405, 0.1345, 0.7405])
me_cube_003.use_remesh_fix_poles = True
me_cube_003.use_remesh_preserve_attributes = False
me_cube_003.use_mirror_x = True
me_cube_003.update()
me_circle_004 = bpy.data.meshes.new('Circle.004')
me_circle_004.from_pydata([(-3.207e-09, 1.215, 0.0), (-0.6076, 1.052, 0.0), (-1.052, 0.6076, 0.0), (-1.215, -5.152e-08, 0.0), (-1.052, -0.6076, 0.0), (-0.6076, -1.052, 0.0), (1.03e-07, -1.215, 0.0), (0.6076, -1.052, 0.0), (1.052, -0.6076, 0.0), (1.215, 1.61e-08, 0.0), (1.052, 0.6076, 0.0), (0.6076, 1.052, 0.0), (-0.6076, 1.052, 0.0), (-3.207e-09, 1.215, 0.0), (-1.052, 0.6076, 0.0), (-1.215, -5.152e-08, 0.0), (-1.052, -0.6076, 0.0), (-0.6076, -1.052, 0.0), (1.03e-07, -1.215, 0.0), (0.6076, -1.052, 0.0), (1.052, -0.6076, 0.0), (1.215, 1.61e-08, 0.0), (1.052, 0.6076, 0.0), (0.6076, 1.052, 0.0), (-0.6076, 1.052, 0.1452), (-3.207e-09, 1.215, 0.1452), (-1.052, 0.6076, 0.1452), (-1.215, -5.152e-08, 0.1452), (-1.052, -0.6076, 0.1452), (-0.6076, -1.052, 0.1452), (1.03e-07, -1.215, 0.1452), (0.6076, -1.052, 0.1452), (1.052, -0.6076, 0.1452), (1.215, 1.61e-08, 0.1452), (1.052, 0.6076, 0.1452), (0.6076, 1.052, 0.1452), (-1.299, 2.249, 1.689), (-3.059e-08, 2.597, 1.689), (-2.249, 1.299, 1.689), (-2.597, -1.059e-07, 1.689), (-2.249, -1.299, 1.689), (-1.299, -2.249, 1.689), (1.965e-07, -2.597, 1.689), (1.299, -2.249, 1.689), (2.249, -1.299, 1.689), (2.597, 3.863e-08, 1.689), (2.249, 1.299, 1.689), (1.299, 2.249, 1.689), (-1.299, 2.249, 1.821), (-2.67e-08, 2.597, 1.821), (-2.249, 1.299, 1.821), (-2.597, -1.059e-07, 1.821), (-2.249, -1.299, 1.821), (-1.299, -2.249, 1.821), (2.003e-07, -2.597, 1.821), (1.299, -2.249, 1.821), (2.249, -1.299, 1.821), (2.597, 3.863e-08, 1.821), (2.249, 1.299, 1.821), (1.299, 2.249, 1.821), (-1.261, 2.184, 1.901), (-2.248e-08, 2.522, 1.901), (-2.184, 1.261, 1.901), (-2.522, -1.022e-07, 1.901), (-2.184, -1.261, 1.901), (-1.261, -2.184, 1.901), (1.98e-07, -2.522, 1.901), (1.261, -2.184, 1.901), (2.184, -1.261, 1.901), (2.522, 3.816e-08, 1.901), (2.184, 1.261, 1.901), (1.261, 2.184, 1.901), (-1.169, 2.025, 1.901), (-2.025, 1.169, 1.901), (-2.339, -8.516e-08, 1.901), (-2.025, -1.169, 1.901), (-1.169, -2.025, 1.901), (1.895e-07, -2.339, 1.901), (1.169, -2.025, 1.901), (2.025, -1.169, 1.901), (2.339, 3.816e-08, 1.901), (2.025, 1.169, 1.901), (1.169, 2.025, 1.901), (-1.115e-08, 2.339, 1.901), (-1.005, 0.58, 0.268), (-0.58, 1.005, 0.268), (2.156e-08, 1.16, 0.268), (-1.16, -3.661e-08, 0.268), (-1.005, -0.58, 0.268), (-0.58, -1.005, 0.268), (1.211e-07, -1.16, 0.268), (0.58, -1.005, 0.268), (1.005, -0.58, 0.268), (1.16, 2.456e-08, 0.268), (1.005, 0.58, 0.268), (0.58, 1.005, 0.268)], [], [(1, 0, 11, 10, 9, 8, 7, 6, 5, 4, 3, 2), (21, 22, 34, 33), (4, 5, 17, 16), (11, 0, 13, 23), (1, 2, 14, 12), (8, 9, 21, 20), (5, 6, 18, 17), (2, 3, 15, 14), (9, 10, 22, 21), (6, 7, 19, 18), (3, 4, 16, 15), (10, 11, 23, 22), (0, 1, 12, 13), (7, 8, 20, 19), (26, 27, 39, 38), (18, 19, 31, 30), (15, 16, 28, 27), (22, 23, 35, 34), (13, 12, 24, 25), (19, 20, 32, 31), (16, 17, 29, 28), (23, 13, 25, 35), (12, 14, 26, 24), (20, 21, 33, 32), (17, 18, 30, 29), (14, 15, 27, 26), (38, 39, 51, 50), (33, 34, 46, 45), (30, 31, 43, 42), (27, 28, 40, 39), (34, 35, 47, 46), (25, 24, 36, 37), (31, 32, 44, 43), (28, 29, 41, 40), (35, 25, 37, 47), (24, 26, 38, 36), (32, 33, 45, 44), (29, 30, 42, 41), (53, 54, 66, 65), (45, 46, 58, 57), (42, 43, 55, 54), (39, 40, 52, 51), (46, 47, 59, 58), (37, 36, 48, 49), (43, 44, 56, 55), (40, 41, 53, 52), (47, 37, 49, 59), (36, 38, 50, 48), (44, 45, 57, 56), (41, 42, 54, 53), (73, 74, 87, 84), (50, 51, 63, 62), (57, 58, 70, 69), (54, 55, 67, 66), (51, 52, 64, 63), (58, 59, 71, 70), (49, 48, 60, 61), (55, 56, 68, 67), (52, 53, 65, 64), (59, 49, 61, 71), (48, 50, 62, 60), (56, 57, 69, 68), (60, 62, 73, 72), (62, 63, 74, 73), (63, 64, 75, 74), (64, 65, 76, 75), (65, 66, 77, 76), (66, 67, 78, 77), (67, 68, 79, 78), (68, 69, 80, 79), (69, 70, 81, 80), (70, 71, 82, 81), (71, 61, 83, 82), (61, 60, 72, 83), (85, 84, 87, 88, 89, 90, 91, 92, 93, 94, 95, 86), (80, 81, 94, 93), (77, 78, 91, 90), (74, 75, 88, 87), (81, 82, 95, 94), (72, 73, 84, 85), (78, 79, 92, 91), (75, 76, 89, 88), (82, 83, 86, 95), (83, 72, 85, 86), (79, 80, 93, 92), (76, 77, 90, 89)])
_uv = me_circle_004.uv_layers.new(name='UVMap')
_uv.uv.foreach_set('vector', [0.0, 0.0, 0.0, 0.0, 0.0, 0.0, 0.0, 0.0, 0.0, 0.0, 0.0, 0.0, 0.0, 0.0, 0.0, 0.0, 0.0, 0.0, 0.0, 0.0, 0.0, 0.0, 0.0, 0.0, 0.0, 0.0, 0.0, 0.0, 0.0, 0.0, 0.0, 0.0, 0.0, 0.0, 0.0, 0.0, 0.0, 0.0, 0.0, 0.0, 0.0, 0.0, 0.0, 0.0, 0.0, 0.0, 0.0, 0.0, 0.0, 0.0, 0.0, 0.0, 0.0, 0.0, 0.0, 0.0, 0.0, 0.0, 0.0, 0.0, 0.0, 0.0, 0.0, 0.0, 0.0, 0.0, 0.0, 0.0, 0.0, 0.0, 0.0, 0.0, 0.0, 0.0, 0.0, 0.0, 0.0, 0.0, 0.0, 0.0, 0.0, 0.0, 0.0, 0.0, 0.0, 0.0, 0.0, 0.0, 0.0, 0.0, 0.0, 0.0, 0.0, 0.0, 0.0, 0.0, 0.0, 0.0, 0.0, 0.0, 0.0, 0.0, 0.0, 0.0, 0.0, 0.0, 0.0, 0.0, 0.0, 0.0, 0.0, 0.0, 0.0, 0.0, 0.0, 0.0, 0.0, 0.0, 0.0, 0.0, 0.0, 0.0, 0.0, 0.0, 0.0, 0.0, 0.0, 0.0, 0.0, 0.0, 0.0, 0.0, 0.0, 0.0, 0.0, 0.0, 0.0, 0.0, 0.0, 0.0, 0.0, 0.0, 0.0, 0.0, 0.0, 0.0, 0.0, 0.0, 0.0, 0.0, 0.0, 0.0, 0.0, 0.0, 0.0, 0.0, 0.0, 0.0, 0.0, 0.0, 0.0, 0.0, 0.0, 0.0, 0.0, 0.0, 0.0, 0.0, 0.0, 0.0, 0.0, 0.0, 0.0, 0.0, 0.0, 0.0, 0.0, 0.0, 0.0, 0.0, 0.0, 0.0, 0.0, 0.0, 0.0, 0.0, 0.0, 0.0, 0.0, 0.0, 0.0, 0.0, 0.0, 0.0, 0.0, 0.0, 0.0, 0.0, 0.0, 0.0, 0.0, 0.0, 0.0, 0.0, 0.0, 0.0, 0.0, 0.0, 0.0, 0.0, 0.0, 0.0, 0.0, 0.0, 0.0, 0.0, 0.0, 0.0, 0.0, 0.0, 0.0, 0.0, 0.0, 0.0, 0.0, 0.0, 0.0, 0.0, 0.0, 0.0, 0.0, 0.0, 0.0, 0.0, 0.0, 0.0, 0.0, 0.0, 0.0, 0.0, 0.0, 0.0, 0.0, 0.0, 0.0, 0.0, 0.0, 0.0, 0.0, 0.0, 0.0, 0.0, 0.0, 0.0, 0.0, 0.0, 0.0, 0.0, 0.0, 0.0, 0.0, 0.0, 0.0, 0.0, 0.0, 0.0, 0.0, 0.0, 0.0, 0.0, 0.0, 0.0, 0.0, 0.0, 0.0, 0.0, 0.0, 0.0, 0.0, 0.0, 0.0, 0.0, 0.0, 0.0, 0.0, 0.0, 0.0, 0.0, 0.0, 0.0, 0.0, 0.0, 0.0, 0.0, 0.0, 0.0, 0.0, 0.0, 0.0, 0.0, 0.0, 0.0, 0.0, 0.0, 0.0, 0.0, 0.0, 0.0, 0.0, 0.0, 0.0, 0.0, 0.0, 0.0, 0.0, 0.0, 0.0, 0.0, 0.0, 0.0, 0.0, 0.0, 0.0, 0.0, 0.0, 0.0, 0.0, 0.0, 0.0, 0.0, 0.0, 0.0, 0.0, 0.0, 0.0, 0.0, 0.0, 0.0, 0.0, 0.0, 0.0, 0.0, 0.0, 0.0, 0.0, 0.0, 0.0, 0.0, 0.0, 0.0, 0.0, 0.0, 0.0, 0.0, 0.0, 0.0, 0.0, 0.0, 0.0, 0.0, 0.0, 0.0, 0.0, 0.0, 0.0, 0.0, 0.0, 0.0, 0.0, 0.0, 0.0, 0.0, 0.0, 0.0, 0.0, 0.0, 0.0, 0.0, 0.0, 0.0, 0.0, 0.0, 0.0, 0.0, 0.0, 0.0, 0.0, 0.0, 0.0, 0.0, 0.0, 0.0, 0.0, 0.0, 0.0, 0.0, 0.0, 0.0, 0.0, 0.0, 0.0, 0.0, 0.0, 0.0, 0.0, 0.0, 0.0, 0.0, 0.0, 0.0, 0.0, 0.0, 0.0, 0.0, 0.0, 0.0, 0.0, 0.0, 0.0, 0.0, 0.0, 0.0, 0.0, 0.0, 0.0, 0.0, 0.0, 0.0, 0.0, 0.0, 0.0, 0.0, 0.0, 0.0, 0.0, 0.0, 0.0, 0.0, 0.0, 0.0, 0.0, 0.0, 0.0, 0.0, 0.0, 0.0, 0.0, 0.0, 0.0, 0.0, 0.0, 0.0, 0.0, 0.0, 0.0, 0.0, 0.0, 0.0, 0.0, 0.0, 0.0, 0.0, 0.0, 0.0, 0.0, 0.0, 0.0, 0.0, 0.0, 0.0, 0.0, 0.0, 0.0, 0.0, 0.0, 0.0, 0.0, 0.0, 0.0, 0.0, 0.0, 0.0, 0.0, 0.0, 0.0, 0.0, 0.0, 0.0, 0.0, 0.0, 0.0, 0.0, 0.0, 0.0, 0.0, 0.0, 0.0, 0.0, 0.0, 0.0, 0.0, 0.0, 0.0, 0.0, 0.0, 0.0, 0.0, 0.0, 0.0, 0.0, 0.0, 0.0, 0.0, 0.0, 0.0, 0.0, 0.0, 0.0, 0.0, 0.0, 0.0, 0.0, 0.0, 0.0, 0.0, 0.0, 0.0, 0.0, 0.0, 0.0, 0.0, 0.0, 0.0, 0.0, 0.0, 0.0, 0.0, 0.0, 0.0, 0.0, 0.0, 0.0, 0.0, 0.0, 0.0, 0.0, 0.0, 0.0, 0.0, 0.0, 0.0, 0.0, 0.0, 0.0, 0.0, 0.0, 0.0, 0.0, 0.0, 0.0, 0.0, 0.0, 0.0, 0.0, 0.0, 0.0, 0.0, 0.0, 0.0, 0.0, 0.0, 0.0, 0.0, 0.0, 0.0, 0.0, 0.0, 0.0, 0.0, 0.0, 0.0, 0.0, 0.0, 0.0, 0.0, 0.0, 0.0, 0.0, 0.0, 0.0, 0.0, 0.0, 0.0, 0.0, 0.0, 0.0, 0.0, 0.0, 0.0, 0.0, 0.0, 0.0, 0.0, 0.0, 0.0, 0.0, 0.0, 0.0, 0.0, 0.0, 0.0, 0.0, 0.0, 0.0, 0.0, 0.0, 0.0, 0.0, 0.0, 0.0, 0.0, 0.0, 0.0, 0.0, 0.0, 0.0, 0.0, 0.0, 0.0, 0.0, 0.0, 0.0, 0.0, 0.0, 0.0, 0.0, 0.0, 0.0, 0.0, 0.0, 0.0, 0.0, 0.0, 0.0, 0.0, 0.0, 0.0, 0.0, 0.0, 0.0, 0.0, 0.0, 0.0, 0.0, 0.0, 0.0, 0.0, 0.0, 0.0, 0.0, 0.0, 0.0, 0.0, 0.0, 0.0, 0.0, 0.0, 0.0, 0.0, 0.0, 0.0, 0.0, 0.0, 0.0, 0.0, 0.0, 0.0, 0.0, 0.0, 0.0, 0.0, 0.0, 0.0, 0.0, 0.0, 0.0, 0.0, 0.0, 0.0, 0.0, 0.0, 0.0, 0.0, 0.0, 0.0, 0.0, 0.0, 0.0, 0.0, 0.0, 0.0, 0.0, 0.0, 0.0, 0.0, 0.0, 0.0, 0.0, 0.0, 0.0, 0.0, 0.0, 0.0, 0.0, 0.0, 0.0, 0.0, 0.0, 0.0, 0.0])
me_circle_004.use_remesh_fix_poles = True
me_circle_004.use_remesh_preserve_attributes = False
me_circle_004.use_mirror_x = True
me_circle_004.update()
me_cube = bpy.data.meshes.new('Cube')
me_cube.from_pydata([(-0.5789, 0.497, 0.8173), (-0.5789, 0.5276, 0.4167), (-0.5789, 0.5379, 1.612e-07), (-0.5789, 0.5276, -0.4167), (-0.5268, 0.4874, 0.8173), (-0.5235, 0.5175, 0.4167), (-0.5225, 0.5276, 1.612e-07), (-0.5235, 0.5175, -0.4167), (-0.5268, 0.4874, -0.8173), (-0.4766, 0.4592, 0.8173), (-0.4703, 0.4874, 0.4167), (-0.4682, 0.497, 1.612e-07), (-0.4703, 0.4874, -0.4167), (-0.4766, 0.4592, -0.8173), (-0.4304, 0.4132, 0.8173), (-0.4213, 0.4387, 0.4167), (-0.4182, 0.4473, 1.612e-07), (-0.4213, 0.4387, -0.4167), (-0.4304, 0.4132, -0.8173), (-0.3899, 0.3514, 0.8173), (-0.3783, 0.3731, 0.4167), (-0.3743, 0.3804, 1.612e-07), (-0.3783, 0.3731, -0.4167), (-0.3899, 0.3514, -0.8173), (-0.3567, 0.2761, 0.8173), (-0.343, 0.2931, 0.4167), (-0.3384, 0.2989, 1.612e-07), (-0.343, 0.2931, -0.4167), (-0.3567, 0.2761, -0.8173), (-0.332, 0.1902, 0.8173), (-0.3168, 0.2019, 0.4167), (-0.3116, 0.2059, 1.612e-07), (-0.3168, 0.2019, -0.4167), (-0.332, 0.1902, -0.8173), (-0.3168, 0.09696, 0.8173), (-0.3006, 0.1029, 0.4167), (-0.2952, 0.1049, 1.612e-07), (-0.3006, 0.1029, -0.4167), (-0.3168, 0.09696, -0.8173), (-0.3116, -1.477e-07, 0.8173), (-0.2952, -2.118e-07, 0.4167), (-0.2896, -2.038e-07, 1.612e-07), (-0.2952, -2.118e-07, -0.4167), (-0.3116, -1.236e-07, -0.8173), (-0.3168, -0.09696, 0.8173), (-0.3006, -0.1029, 0.4167), (-0.2952, -0.1049, 1.612e-07), (-0.3006, -0.1029, -0.4167), (-0.3168, -0.09696, -0.8173), (-0.332, -0.1902, 0.8173), (-0.3168, -0.2019, 0.4167), (-0.3116, -0.2059, 1.612e-07), (-0.3168, -0.2019, -0.4167), (-0.332, -0.1902, -0.8173), (-0.3567, -0.2761, 0.8173), (-0.343, -0.2931, 0.4167), (-0.3384, -0.2989, 1.612e-07), (-0.343, -0.2931, -0.4167), (-0.3567, -0.2761, -0.8173), (-0.3899, -0.3514, 0.8173), (-0.3783, -0.3731, 0.4167), (-0.3743, -0.3804, 1.612e-07), (-0.3783, -0.3731, -0.4167), (-0.3899, -0.3514, -0.8173), (-0.4304, -0.4132, 0.8173), (-0.4213, -0.4387, 0.4167), (-0.4182, -0.4473, 1.612e-07), (-0.4213, -0.4387, -0.4167), (-0.4304, -0.4132, -0.8173), (-0.4766, -0.4592, 0.8173), (-0.4703, -0.4874, 0.4167), (-0.4682, -0.497, 1.612e-07), (-0.4703, -0.4874, -0.4167), (-0.4766, -0.4592, -0.8173), (-0.5268, -0.4874, 0.8173), (-0.5235, -0.5175, 0.4167), (-0.5225, -0.5276, 1.612e-07), (-0.5235, -0.5175, -0.4167), (-0.5268, -0.4874, -0.8173), (-0.5789, -0.497, 0.8173), (-0.5789, -0.5276, 0.4167), (-0.5789, -0.5379, 1.612e-07), (-0.5789, -0.5276, -0.4167), (-0.5789, -0.497, -0.8173), (-0.631, -0.4874, 0.8173), (-0.6343, -0.5175, 0.4167), (-0.6353, -0.5276, 1.612e-07), (-0.6343, -0.5175, -0.4167), (-0.631, -0.4874, -0.8173), (-0.6812, -0.4592, 0.8173), (-0.6875, -0.4874, 0.4167), (-0.6896, -0.497, 1.612e-07), (-0.6875, -0.4874, -0.4167), (-0.6812, -0.4592, -0.8173), (-0.7274, -0.4132, 0.8173), (-0.7365, -0.4387, 0.4167), (-0.7396, -0.4473, 1.612e-07), (-0.7365, -0.4387, -0.4167), (-0.7274, -0.4132, -0.8173), (-0.7679, -0.3514, 0.8173), (-0.7795, -0.3731, 0.4167), (-0.7835, -0.3804, 1.612e-07), (-0.7795, -0.3731, -0.4167), (-0.7679, -0.3514, -0.8173), (-0.8011, -0.2761, 0.8173), (-0.8148, -0.2931, 0.4167), (-0.8194, -0.2989, 1.612e-07), (-0.8148, -0.2931, -0.4167), (-0.8011, -0.2761, -0.8173), (-0.8258, -0.1902, 0.8173), (-0.841, -0.2019, 0.4167), (-0.8462, -0.2059, 1.612e-07), (-0.841, -0.2019, -0.4167), (-0.8258, -0.1902, -0.8173), (-0.841, -0.09696, 0.8173), (-0.8572, -0.1029, 0.4167), (-0.8626, -0.1049, 1.612e-07), (-0.8572, -0.1029, -0.4167), (-0.841, -0.09696, -0.8173), (-0.8462, -1.717e-07, 0.8173), (-0.8626, -5.146e-08, 0.4167), (-0.8682, -7.551e-08, 1.612e-07), (-0.8626, -5.146e-08, -0.4167), (-0.8462, -1.717e-07, -0.8173), (-0.841, 0.09696, 0.8173), (-0.8572, 0.1029, 0.4167), (-0.8626, 0.1049, 1.612e-07), (-0.8572, 0.1029, -0.4167), (-0.841, 0.09696, -0.8173), (-0.8258, 0.1902, 0.8173), (-0.841, 0.2019, 0.4167), (-0.8462, 0.2059, 1.612e-07), (-0.841, 0.2019, -0.4167), (-0.8258, 0.1902, -0.8173), (-0.8011, 0.2761, 0.8173), (-0.8148, 0.2931, 0.4167), (-0.8194, 0.2989, 1.612e-07), (-0.8148, 0.2931, -0.4167), (-0.8011, 0.2761, -0.8173), (-0.7679, 0.3514, 0.8173), (-0.7795, 0.3731, 0.4167), (-0.7835, 0.3804, 1.612e-07), (-0.7795, 0.3731, -0.4167), (-0.7679, 0.3514, -0.8173), (-0.7274, 0.4132, 0.8173), (-0.7365, 0.4387, 0.4167), (-0.7396, 0.4473, 1.612e-07), (-0.7365, 0.4387, -0.4167), (-0.7274, 0.4132, -0.8173), (-0.6812, 0.4592, 0.8173), (-0.6875, 0.4874, 0.4167), (-0.6896, 0.497, 1.612e-07), (-0.6875, 0.4874, -0.4167), (-0.6812, 0.4592, -0.8173), (-0.631, 0.4874, 0.8173), (-0.6343, 0.5175, 0.4167), (-0.6353, 0.5276, 1.612e-07), (-0.6343, 0.5175, -0.4167), (-0.631, 0.4874, -0.8173), (-0.5789, 0.497, -0.8173), (-0.6285, 0.4633, 1.0), (-0.5789, 0.4724, 1.0), (-0.5293, 0.4633, 1.0), (-0.6761, 0.4364, 1.0), (-0.4817, 0.4364, 1.0), (-0.72, 0.3928, 1.0), (-0.4378, 0.3928, 1.0), (-0.3993, 0.334, 1.0), (-0.3677, 0.2624, 1.0), (-0.3442, 0.1808, 1.0), (-0.3297, 0.09216, 1.0), (-0.3248, -1.635e-07, 1.0), (-0.833, -1.241e-07, 1.0), (-0.8136, -0.1808, 1.0), (-0.8281, -0.09216, 1.0), (-0.3297, -0.09216, 1.0), (-0.7901, -0.2624, 1.0), (-0.72, -0.3928, 1.0), (-0.8136, 0.1808, 1.0), (-0.7901, 0.2624, 1.0), (-0.7585, 0.334, 1.0), (-0.8281, 0.09216, 1.0), (-0.3442, -0.1808, 1.0), (-0.3677, -0.2624, 1.0), (-0.7585, -0.334, 1.0), (-0.3993, -0.334, 1.0), (-0.4817, -0.4364, 1.0), (-0.6761, -0.4364, 1.0), (-0.4378, -0.3928, 1.0), (-0.6285, -0.4633, 1.0), (-0.5293, -0.4633, 1.0), (-0.5789, -0.4724, 1.0), (-0.6285, 0.4633, -1.0), (-0.5293, 0.4633, -1.0), (-0.4817, 0.4364, -1.0), (-0.4378, 0.3928, -1.0), (-0.3442, 0.1808, -1.0), (-0.8136, 0.1808, -1.0), (-0.8281, 0.09216, -1.0), (-0.7901, 0.2624, -1.0), (-0.833, -1.241e-07, -1.0), (-0.3248, -1.514e-07, -1.0), (-0.3297, 0.09216, -1.0), (-0.8136, -0.1808, -1.0), (-0.8281, -0.09216, -1.0), (-0.7901, -0.2624, -1.0), (-0.4378, -0.3928, -1.0), (-0.4817, -0.4364, -1.0), (-0.72, -0.3928, -1.0), (-0.7585, -0.334, -1.0), (-0.5789, -0.4724, -1.0), (-0.5293, -0.4633, -1.0), (-0.6285, -0.4633, -1.0), (-0.72, 0.3928, -1.0), (-0.6761, 0.4364, -1.0), (-0.5789, 0.4724, -1.0), (-0.3993, 0.334, -1.0), (-0.7585, 0.334, -1.0), (-0.3677, 0.2624, -1.0), (-0.3297, -0.09216, -1.0), (-0.3442, -0.1808, -1.0), (-0.3677, -0.2624, -1.0), (-0.3993, -0.334, -1.0), (-0.6761, -0.4364, -1.0), (0.5736, -0.7987, 1.0), (0.5736, -0.7987, -1.0), (0.6404, -0.7987, 1.0), (0.6404, -0.7987, -1.0), (0.6404, -1.0, -1.0), (0.6404, -1.0, 1.0), (0.5736, -1.0, 1.0), (0.5736, -1.0, -1.0), (1.0, -0.9582, -0.9582), (0.9582, -1.0, -1.0), (0.9582, -1.0, 1.0), (1.0, -0.9582, 0.9582), (1.0, 0.9582, -0.9582), (0.9582, 1.0, -1.0), (1.0, 0.9582, 0.9582), (0.9582, 1.0, 1.0), (-0.9529, -1.0, -1.0), (-1.0, -0.9529, -0.9529), (-0.9529, -1.0, 1.0), (-1.0, -0.9529, 0.9529), (-1.0, 0.9529, -0.9529), (-0.9529, 1.0, -1.0), (-0.9529, 1.0, 1.0), (-1.0, 0.9529, 0.9529)], [], [(0, 4, 162, 161), (1, 5, 4, 0), (2, 6, 5, 1), (3, 7, 6, 2), (159, 8, 7, 3), (4, 9, 164, 162), (5, 10, 9, 4), (6, 11, 10, 5), (7, 12, 11, 6), (8, 13, 12, 7), (11, 16, 15, 10), (12, 17, 16, 11), (13, 18, 17, 12), (9, 14, 166, 164), (10, 15, 14, 9), (14, 19, 167, 166), (15, 20, 19, 14), (16, 21, 20, 15), (17, 22, 21, 16), (18, 23, 22, 17), (22, 27, 26, 21), (23, 28, 27, 22), (19, 24, 168, 167), (20, 25, 24, 19), (21, 26, 25, 20), (24, 29, 169, 168), (25, 30, 29, 24), (26, 31, 30, 25), (27, 32, 31, 26), (28, 33, 32, 27), (33, 38, 37, 32), (29, 34, 170, 169), (30, 35, 34, 29), (31, 36, 35, 30), (32, 37, 36, 31), (34, 39, 171, 170), (35, 40, 39, 34), (36, 41, 40, 35), (37, 42, 41, 36), (38, 43, 42, 37), (43, 48, 47, 42), (39, 44, 175, 171), (40, 45, 44, 39), (41, 46, 45, 40), (42, 47, 46, 41), (45, 50, 49, 44), (46, 51, 50, 45), (47, 52, 51, 46), (48, 53, 52, 47), (44, 49, 182, 175), (49, 54, 183, 182), (50, 55, 54, 49), (51, 56, 55, 50), (52, 57, 56, 51), (53, 58, 57, 52), (55, 60, 59, 54), (56, 61, 60, 55), (57, 62, 61, 56), (58, 63, 62, 57), (54, 59, 185, 183), (59, 64, 188, 185), (60, 65, 64, 59), (61, 66, 65, 60), (62, 67, 66, 61), (63, 68, 67, 62), (66, 71, 70, 65), (67, 72, 71, 66), (68, 73, 72, 67), (64, 69, 186, 188), (65, 70, 69, 64), (69, 74, 190, 186), (70, 75, 74, 69), (71, 76, 75, 70), (72, 77, 76, 71), (73, 78, 77, 72), (77, 82, 81, 76), (78, 83, 82, 77), (74, 79, 191, 190), (75, 80, 79, 74), (76, 81, 80, 75), (79, 84, 189, 191), (80, 85, 84, 79), (81, 86, 85, 80), (82, 87, 86, 81), (83, 88, 87, 82), (87, 92, 91, 86), (88, 93, 92, 87), (84, 89, 187, 189), (85, 90, 89, 84), (86, 91, 90, 85), (89, 94, 177, 187), (90, 95, 94, 89), (91, 96, 95, 90), (92, 97, 96, 91), (93, 98, 97, 92), (98, 103, 102, 97), (94, 99, 184, 177), (95, 100, 99, 94), (96, 101, 100, 95), (97, 102, 101, 96), (99, 104, 176, 184), (100, 105, 104, 99), (101, 106, 105, 100), (102, 107, 106, 101), (103, 108, 107, 102), (108, 113, 112, 107), (104, 109, 173, 176), (105, 110, 109, 104), (106, 111, 110, 105), (107, 112, 111, 106), (110, 115, 114, 109), (111, 116, 115, 110), (112, 117, 116, 111), (113, 118, 117, 112), (109, 114, 174, 173), (114, 119, 172, 174), (115, 120, 119, 114), (116, 121, 120, 115), (117, 122, 121, 116), (118, 123, 122, 117), (121, 126, 125, 120), (122, 127, 126, 121), (123, 128, 127, 122), (119, 124, 181, 172), (120, 125, 124, 119), (124, 129, 178, 181), (125, 130, 129, 124), (126, 131, 130, 125), (127, 132, 131, 126), (128, 133, 132, 127), (131, 136, 135, 130), (132, 137, 136, 131), (133, 138, 137, 132), (129, 134, 179, 178), (130, 135, 134, 129), (134, 139, 180, 179), (135, 140, 139, 134), (136, 141, 140, 135), (137, 142, 141, 136), (138, 143, 142, 137), (142, 147, 146, 141), (143, 148, 147, 142), (139, 144, 165, 180), (140, 145, 144, 139), (141, 146, 145, 140), (144, 149, 163, 165), (145, 150, 149, 144), (146, 151, 150, 145), (147, 152, 151, 146), (148, 153, 152, 147), (152, 157, 156, 151), (153, 158, 157, 152), (149, 154, 160, 163), (150, 155, 154, 149), (151, 156, 155, 150), (154, 0, 161, 160), (155, 1, 0, 154), (156, 2, 1, 155), (157, 3, 2, 156), (158, 159, 3, 157), (240, 200, 204, 203, 205, 209, 208, 223, 212, 210, 211, 207, 206, 222, 221, 220, 219, 201, 233, 228, 227, 225, 231), (233, 234, 229, 228), (231, 230, 242, 240), (236, 238, 235, 232), (245, 246, 239, 237), (220, 53, 48, 219), (196, 33, 28, 218), (201, 43, 38, 202), (222, 63, 58, 221), (198, 128, 123, 200), (207, 73, 68, 206), (214, 153, 148, 213), (213, 148, 143, 217), (221, 58, 53, 220), (223, 93, 88, 212), (199, 138, 133, 197), (202, 38, 33, 196), (200, 123, 118, 204), (215, 159, 158, 192), (211, 78, 73, 207), (208, 98, 93, 223), (193, 8, 159, 215), (205, 108, 103, 209), (219, 48, 43, 201), (217, 143, 138, 199), (209, 103, 98, 208), (206, 68, 63, 222), (194, 13, 8, 193), (203, 113, 108, 205), (216, 23, 18, 195), (192, 158, 153, 214), (195, 18, 13, 194), (218, 28, 23, 216), (212, 88, 83, 210), (234, 171, 175, 182, 183, 185, 188, 186, 190, 191, 189, 187, 177, 184, 176, 173, 174, 172, 242, 230, 224, 226, 229), (204, 118, 113, 203), (197, 133, 128, 198), (210, 83, 78, 211), (226, 227, 228, 229), (227, 226, 224, 225), (225, 224, 230, 231), (239, 246, 242, 172, 181, 178, 179, 180, 165, 163, 160, 161, 162, 164, 166, 167, 168, 169, 170, 171, 234), (238, 236, 237, 239), (233, 237, 236, 232), (239, 234, 235, 238), (234, 233, 232, 235), (241, 243, 247, 244), (245, 240, 241, 244), (240, 242, 243, 241), (242, 246, 247, 243), (246, 245, 244, 247), (245, 237, 233, 201, 202, 196, 218, 216, 195, 194, 193, 215, 192, 214, 213, 217, 199, 197, 198, 200, 240)])
_uv = me_cube.uv_layers.new(name='UVMap')
_uv.uv.foreach_set('vector', [0.75, 0.625, 0.7188, 0.625, 0.7188, 0.6559, 0.75, 0.6559, 0.75, 0.5625, 0.7188, 0.5625, 0.7188, 0.625, 0.75, 0.625, 0.75, 0.5, 0.7188, 0.5, 0.7188, 0.5625, 0.75, 0.5625, 0.75, 0.4375, 0.7188, 0.4375, 0.7188, 0.5, 0.75, 0.5, 0.75, 0.375, 0.7188, 0.375, 0.7188, 0.4375, 0.75, 0.4375, 0.7188, 0.625, 0.6875, 0.625, 0.6875, 0.6559, 0.7188, 0.6559, 0.7188, 0.5625, 0.6875, 0.5625, 0.6875, 0.625, 0.7188, 0.625, 0.7188, 0.5, 0.6875, 0.5, 0.6875, 0.5625, 0.7188, 0.5625, 0.7188, 0.4375, 0.6875, 0.4375, 0.6875, 0.5, 0.7188, 0.5, 0.7188, 0.375, 0.6875, 0.375, 0.6875, 0.4375, 0.7188, 0.4375, 0.6875, 0.5, 0.6562, 0.5, 0.6562, 0.5625, 0.6875, 0.5625, 0.6875, 0.4375, 0.6562, 0.4375, 0.6562, 0.5, 0.6875, 0.5, 0.6875, 0.375, 0.6562, 0.375, 0.6562, 0.4375, 0.6875, 0.4375, 0.6875, 0.625, 0.6562, 0.625, 0.6562, 0.6559, 0.6875, 0.6559, 0.6875, 0.5625, 0.6562, 0.5625, 0.6562, 0.625, 0.6875, 0.625, 0.6562, 0.625, 0.625, 0.625, 0.625, 0.6559, 0.6562, 0.6559, 0.6562, 0.5625, 0.625, 0.5625, 0.625, 0.625, 0.6562, 0.625, 0.6562, 0.5, 0.625, 0.5, 0.625, 0.5625, 0.6562, 0.5625, 0.6562, 0.4375, 0.625, 0.4375, 0.625, 0.5, 0.6562, 0.5, 0.6562, 0.375, 0.625, 0.375, 0.625, 0.4375, 0.6562, 0.4375, 0.625, 0.4375, 0.5937, 0.4375, 0.5937, 0.5, 0.625, 0.5, 0.625, 0.375, 0.5938, 0.375, 0.5937, 0.4375, 0.625, 0.4375, 0.625, 0.625, 0.5937, 0.625, 0.5937, 0.6559, 0.625, 0.6559, 0.625, 0.5625, 0.5937, 0.5625, 0.5937, 0.625, 0.625, 0.625, 0.625, 0.5, 0.5937, 0.5, 0.5937, 0.5625, 0.625, 0.5625, 0.5937, 0.625, 0.5625, 0.625, 0.5625, 0.6559, 0.5937, 0.6559, 0.5937, 0.5625, 0.5625, 0.5625, 0.5625, 0.625, 0.5937, 0.625, 0.5937, 0.5, 0.5625, 0.5, 0.5625, 0.5625, 0.5937, 0.5625, 0.5937, 0.4375, 0.5625, 0.4375, 0.5625, 0.5, 0.5937, 0.5, 0.5938, 0.375, 0.5625, 0.375, 0.5625, 0.4375, 0.5937, 0.4375, 0.5625, 0.375, 0.5312, 0.375, 0.5312, 0.4375, 0.5625, 0.4375, 0.5625, 0.625, 0.5312, 0.625, 0.5312, 0.6559, 0.5625, 0.6559, 0.5625, 0.5625, 0.5312, 0.5625, 0.5312, 0.625, 0.5625, 0.625, 0.5625, 0.5, 0.5312, 0.5, 0.5312, 0.5625, 0.5625, 0.5625, 0.5625, 0.4375, 0.5312, 0.4375, 0.5312, 0.5, 0.5625, 0.5, 0.5312, 0.625, 0.5, 0.625, 0.5, 0.6559, 0.5312, 0.6559, 0.5312, 0.5625, 0.5, 0.5625, 0.5, 0.625, 0.5312, 0.625, 0.5312, 0.5, 0.5, 0.5, 0.5, 0.5625, 0.5312, 0.5625, 0.5312, 0.4375, 0.5, 0.4375, 0.5, 0.5, 0.5312, 0.5, 0.5312, 0.375, 0.5, 0.375, 0.5, 0.4375, 0.5312, 0.4375, 0.5, 0.375, 0.4687, 0.375, 0.4687, 0.4375, 0.5, 0.4375, 0.5, 0.625, 0.4687, 0.625, 0.4687, 0.6559, 0.5, 0.6559, 0.5, 0.5625, 0.4687, 0.5625, 0.4687, 0.625, 0.5, 0.625, 0.5, 0.5, 0.4687, 0.5, 0.4687, 0.5625, 0.5, 0.5625, 0.5, 0.4375, 0.4687, 0.4375, 0.4687, 0.5, 0.5, 0.5, 0.4687, 0.5625, 0.4375, 0.5625, 0.4375, 0.625, 0.4687, 0.625, 0.4687, 0.5, 0.4375, 0.5, 0.4375, 0.5625, 0.4687, 0.5625, 0.4687, 0.4375, 0.4375, 0.4375, 0.4375, 0.5, 0.4687, 0.5, 0.4687, 0.375, 0.4375, 0.375, 0.4375, 0.4375, 0.4687, 0.4375, 0.4687, 0.625, 0.4375, 0.625, 0.4375, 0.6559, 0.4687, 0.6559, 0.4375, 0.625, 0.4062, 0.625, 0.4062, 0.6559, 0.4375, 0.6559, 0.4375, 0.5625, 0.4062, 0.5625, 0.4062, 0.625, 0.4375, 0.625, 0.4375, 0.5, 0.4062, 0.5, 0.4062, 0.5625, 0.4375, 0.5625, 0.4375, 0.4375, 0.4062, 0.4375, 0.4062, 0.5, 0.4375, 0.5, 0.4375, 0.375, 0.4062, 0.375, 0.4062, 0.4375, 0.4375, 0.4375, 0.4062, 0.5625, 0.375, 0.5625, 0.375, 0.625, 0.4062, 0.625, 0.4062, 0.5, 0.375, 0.5, 0.375, 0.5625, 0.4062, 0.5625, 0.4062, 0.4375, 0.375, 0.4375, 0.375, 0.5, 0.4062, 0.5, 0.4062, 0.375, 0.375, 0.375, 0.375, 0.4375, 0.4062, 0.4375, 0.4062, 0.625, 0.375, 0.625, 0.375, 0.6559, 0.4062, 0.6559, 0.375, 0.625, 0.3437, 0.625, 0.3437, 0.6559, 0.375, 0.6559, 0.375, 0.5625, 0.3437, 0.5625, 0.3437, 0.625, 0.375, 0.625, 0.375, 0.5, 0.3437, 0.5, 0.3437, 0.5625, 0.375, 0.5625, 0.375, 0.4375, 0.3437, 0.4375, 0.3437, 0.5, 0.375, 0.5, 0.375, 0.375, 0.3437, 0.375, 0.3437, 0.4375, 0.375, 0.4375, 0.3437, 0.5, 0.3125, 0.5, 0.3125, 0.5625, 0.3437, 0.5625, 0.3437, 0.4375, 0.3125, 0.4375, 0.3125, 0.5, 0.3437, 0.5, 0.3437, 0.375, 0.3125, 0.375, 0.3125, 0.4375, 0.3437, 0.4375, 0.3437, 0.625, 0.3125, 0.625, 0.3125, 0.6559, 0.3437, 0.6559, 0.3437, 0.5625, 0.3125, 0.5625, 0.3125, 0.625, 0.3437, 0.625, 0.3125, 0.625, 0.2812, 0.625, 0.2812, 0.6559, 0.3125, 0.6559, 0.3125, 0.5625, 0.2812, 0.5625, 0.2812, 0.625, 0.3125, 0.625, 0.3125, 0.5, 0.2812, 0.5, 0.2812, 0.5625, 0.3125, 0.5625, 0.3125, 0.4375, 0.2812, 0.4375, 0.2812, 0.5, 0.3125, 0.5, 0.3125, 0.375, 0.2812, 0.375, 0.2812, 0.4375, 0.3125, 0.4375, 0.2812, 0.4375, 0.25, 0.4375, 0.25, 0.5, 0.2812, 0.5, 0.2812, 0.375, 0.25, 0.375, 0.25, 0.4375, 0.2812, 0.4375, 0.2812, 0.625, 0.25, 0.625, 0.25, 0.6559, 0.2812, 0.6559, 0.2812, 0.5625, 0.25, 0.5625, 0.25, 0.625, 0.2812, 0.625, 0.2812, 0.5, 0.25, 0.5, 0.25, 0.5625, 0.2812, 0.5625, 0.25, 0.625, 0.2188, 0.625, 0.2187, 0.6559, 0.25, 0.6559, 0.25, 0.5625, 0.2187, 0.5625, 0.2188, 0.625, 0.25, 0.625, 0.25, 0.5, 0.2187, 0.5, 0.2187, 0.5625, 0.25, 0.5625, 0.25, 0.4375, 0.2187, 0.4375, 0.2187, 0.5, 0.25, 0.5, 0.25, 0.375, 0.2188, 0.375, 0.2187, 0.4375, 0.25, 0.4375, 0.2187, 0.4375, 0.1875, 0.4375, 0.1875, 0.5, 0.2187, 0.5, 0.2188, 0.375, 0.1875, 0.375, 0.1875, 0.4375, 0.2187, 0.4375, 0.2188, 0.625, 0.1875, 0.625, 0.1875, 0.6559, 0.2187, 0.6559, 0.2187, 0.5625, 0.1875, 0.5625, 0.1875, 0.625, 0.2188, 0.625, 0.2187, 0.5, 0.1875, 0.5, 0.1875, 0.5625, 0.2187, 0.5625, 0.1875, 0.625, 0.1563, 0.625, 0.1563, 0.6559, 0.1875, 0.6559, 0.1875, 0.5625, 0.1562, 0.5625, 0.1563, 0.625, 0.1875, 0.625, 0.1875, 0.5, 0.1562, 0.5, 0.1562, 0.5625, 0.1875, 0.5625, 0.1875, 0.4375, 0.1562, 0.4375, 0.1562, 0.5, 0.1875, 0.5, 0.1875, 0.375, 0.1563, 0.375, 0.1562, 0.4375, 0.1875, 0.4375, 0.1563, 0.375, 0.125, 0.375, 0.125, 0.4375, 0.1562, 0.4375, 0.1563, 0.625, 0.125, 0.625, 0.125, 0.6559, 0.1563, 0.6559, 0.1562, 0.5625, 0.125, 0.5625, 0.125, 0.625, 0.1563, 0.625, 0.1562, 0.5, 0.125, 0.5, 0.125, 0.5625, 0.1562, 0.5625, 0.1562, 0.4375, 0.125, 0.4375, 0.125, 0.5, 0.1562, 0.5, 0.125, 0.625, 0.09375, 0.625, 0.09375, 0.6559, 0.125, 0.6559, 0.125, 0.5625, 0.09375, 0.5625, 0.09375, 0.625, 0.125, 0.625, 0.125, 0.5, 0.09375, 0.5, 0.09375, 0.5625, 0.125, 0.5625, 0.125, 0.4375, 0.09375, 0.4375, 0.09375, 0.5, 0.125, 0.5, 0.125, 0.375, 0.09375, 0.375, 0.09375, 0.4375, 0.125, 0.4375, 0.09375, 0.375, 0.0625, 0.375, 0.0625, 0.4375, 0.09375, 0.4375, 0.09375, 0.625, 0.0625, 0.625, 0.0625, 0.6559, 0.09375, 0.6559, 0.09375, 0.5625, 0.0625, 0.5625, 0.0625, 0.625, 0.09375, 0.625, 0.09375, 0.5, 0.0625, 0.5, 0.0625, 0.5625, 0.09375, 0.5625, 0.09375, 0.4375, 0.0625, 0.4375, 0.0625, 0.5, 0.09375, 0.5, 0.0625, 0.5625, 0.03125, 0.5625, 0.03125, 0.625, 0.0625, 0.625, 0.0625, 0.5, 0.03125, 0.5, 0.03125, 0.5625, 0.0625, 0.5625, 0.0625, 0.4375, 0.03125, 0.4375, 0.03125, 0.5, 0.0625, 0.5, 0.0625, 0.375, 0.03125, 0.375, 0.03125, 0.4375, 0.0625, 0.4375, 0.0625, 0.625, 0.03125, 0.625, 0.03125, 0.6559, 0.0625, 0.6559, 0.03125, 0.625, 5.96e-08, 0.625, 3.012e-08, 0.6559, 0.03125, 0.6559, 0.03125, 0.5625, 0.0, 0.5625, 5.96e-08, 0.625, 0.03125, 0.625, 0.03125, 0.5, 0.0, 0.5, 0.0, 0.5625, 0.03125, 0.5625, 0.03125, 0.4375, 0.0, 0.4375, 0.0, 0.5, 0.03125, 0.5, 0.03125, 0.375, 5.96e-08, 0.375, 0.0, 0.4375, 0.03125, 0.4375, 1.0, 0.5, 0.9688, 0.5, 0.9688, 0.5625, 1.0, 0.5625, 1.0, 0.4375, 0.9688, 0.4375, 0.9688, 0.5, 1.0, 0.5, 1.0, 0.375, 0.9688, 0.375, 0.9688, 0.4375, 1.0, 0.4375, 1.0, 0.625, 0.9688, 0.625, 0.9688, 0.6559, 1.0, 0.6559, 1.0, 0.5625, 0.9688, 0.5625, 0.9688, 0.625, 1.0, 0.625, 0.9688, 0.625, 0.9375, 0.625, 0.9375, 0.6559, 0.9688, 0.6559, 0.9688, 0.5625, 0.9375, 0.5625, 0.9375, 0.625, 0.9688, 0.625, 0.9688, 0.5, 0.9375, 0.5, 0.9375, 0.5625, 0.9688, 0.5625, 0.9688, 0.4375, 0.9375, 0.4375, 0.9375, 0.5, 0.9688, 0.5, 0.9688, 0.375, 0.9375, 0.375, 0.9375, 0.4375, 0.9688, 0.4375, 0.9375, 0.5, 0.9062, 0.5, 0.9062, 0.5625, 0.9375, 0.5625, 0.9375, 0.4375, 0.9062, 0.4375, 0.9062, 0.5, 0.9375, 0.5, 0.9375, 0.375, 0.9062, 0.375, 0.9062, 0.4375, 0.9375, 0.4375, 0.9375, 0.625, 0.9062, 0.625, 0.9062, 0.6559, 0.9375, 0.6559, 0.9375, 0.5625, 0.9062, 0.5625, 0.9062, 0.625, 0.9375, 0.625, 0.9062, 0.625, 0.875, 0.625, 0.875, 0.6559, 0.9062, 0.6559, 0.9062, 0.5625, 0.875, 0.5625, 0.875, 0.625, 0.9062, 0.625, 0.9062, 0.5, 0.875, 0.5, 0.875, 0.5625, 0.9062, 0.5625, 0.9062, 0.4375, 0.875, 0.4375, 0.875, 0.5, 0.9062, 0.5, 0.9062, 0.375, 0.875, 0.375, 0.875, 0.4375, 0.9062, 0.4375, 0.875, 0.4375, 0.8438, 0.4375, 0.8438, 0.5, 0.875, 0.5, 0.875, 0.375, 0.8438, 0.375, 0.8438, 0.4375, 0.875, 0.4375, 0.875, 0.625, 0.8438, 0.625, 0.8438, 0.6559, 0.875, 0.6559, 0.875, 0.5625, 0.8438, 0.5625, 0.8438, 0.625, 0.875, 0.625, 0.875, 0.5, 0.8438, 0.5, 0.8438, 0.5625, 0.875, 0.5625, 0.8438, 0.625, 0.8125, 0.625, 0.8125, 0.6559, 0.8438, 0.6559, 0.8438, 0.5625, 0.8125, 0.5625, 0.8125, 0.625, 0.8438, 0.625, 0.8438, 0.5, 0.8125, 0.5, 0.8125, 0.5625, 0.8438, 0.5625, 0.8438, 0.4375, 0.8125, 0.4375, 0.8125, 0.5, 0.8438, 0.5, 0.8438, 0.375, 0.8125, 0.375, 0.8125, 0.4375, 0.8438, 0.4375, 0.8125, 0.4375, 0.7812, 0.4375, 0.7812, 0.5, 0.8125, 0.5, 0.8125, 0.375, 0.7812, 0.375, 0.7812, 0.4375, 0.8125, 0.4375, 0.8125, 0.625, 0.7812, 0.625, 0.7812, 0.6559, 0.8125, 0.6559, 0.8125, 0.5625, 0.7812, 0.5625, 0.7812, 0.625, 0.8125, 0.625, 0.8125, 0.5, 0.7812, 0.5, 0.7812, 0.5625, 0.8125, 0.5625, 0.7812, 0.625, 0.75, 0.625, 0.75, 0.6559, 0.7812, 0.6559, 0.7812, 0.5625, 0.75, 0.5625, 0.75, 0.625, 0.7812, 0.625, 0.7812, 0.5, 0.75, 0.5, 0.75, 0.5625, 0.7812, 0.5625, 0.7812, 0.4375, 0.75, 0.4375, 0.75, 0.5, 0.7812, 0.5, 0.7812, 0.375, 0.75, 0.375, 0.75, 0.4375, 0.7812, 0.4375, 0.1309, 0.75, 0.1459, 0.625, 0.1465, 0.6365, 0.1483, 0.6476, 0.1512, 0.6578, 0.1552, 0.6668, 0.16, 0.6741, 0.1655, 0.6796, 0.1714, 0.6829, 0.1776, 0.684, 0.1838, 0.6829, 0.1898, 0.6796, 0.1953, 0.6741, 0.2001, 0.6668, 0.204, 0.6578, 0.207, 0.6476, 0.2088, 0.6365, 0.2094, 0.625, 0.3698, 0.75, 0.33, 0.75, 0.33, 0.7248, 0.3217, 0.7248, 0.3217, 0.75, 0.375, 0.7552, 0.625, 0.7552, 0.625, 0.795, 0.375, 0.795, 0.375, 0.8033, 0.625, 0.8033, 0.625, 0.9941, 0.375, 0.9941, 0.3802, 0.5052, 0.6198, 0.5052, 0.6198, 0.7448, 0.3802, 0.7448, 0.375, 0.2559, 0.625, 0.2559, 0.625, 0.4948, 0.375, 0.4948, 0.4375, 0.3441, 0.4375, 0.375, 0.4687, 0.375, 0.4687, 0.3441, 0.5625, 0.3441, 0.5625, 0.375, 0.5938, 0.375, 0.5938, 0.3441, 0.5, 0.3441, 0.5, 0.375, 0.5312, 0.375, 0.5312, 0.3441, 0.375, 0.3441, 0.375, 0.375, 0.4062, 0.375, 0.4062, 0.3441, 0.9688, 0.3441, 0.9688, 0.375, 1.0, 0.375, 1.0, 0.3441, 0.3125, 0.3441, 0.3125, 0.375, 0.3437, 0.375, 0.3437, 0.3441, 0.8125, 0.3441, 0.8125, 0.375, 0.8438, 0.375, 0.8438, 0.3441, 0.8438, 0.3441, 0.8438, 0.375, 0.875, 0.375, 0.875, 0.3441, 0.4062, 0.3441, 0.4062, 0.375, 0.4375, 0.375, 0.4375, 0.3441, 0.1875, 0.3441, 0.1875, 0.375, 0.2188, 0.375, 0.2187, 0.3441, 0.9062, 0.3441, 0.9062, 0.375, 0.9375, 0.375, 0.9375, 0.3441, 0.5312, 0.3441, 0.5312, 0.375, 0.5625, 0.375, 0.5625, 0.3441, 3.012e-08, 0.3441, 5.96e-08, 0.375, 0.03125, 0.375, 0.03125, 0.3441, 0.75, 0.3441, 0.75, 0.375, 0.7812, 0.375, 0.7812, 0.3441, 0.2812, 0.3441, 0.2812, 0.375, 0.3125, 0.375, 0.3125, 0.3441, 0.1563, 0.3441, 0.1563, 0.375, 0.1875, 0.375, 0.1875, 0.3441, 0.7188, 0.3441, 0.7188, 0.375, 0.75, 0.375, 0.75, 0.3441, 0.09375, 0.3441, 0.09375, 0.375, 0.125, 0.375, 0.125, 0.3441, 0.4687, 0.3441, 0.4687, 0.375, 0.5, 0.375, 0.5, 0.3441, 0.875, 0.3441, 0.875, 0.375, 0.9062, 0.375, 0.9062, 0.3441, 0.125, 0.3441, 0.125, 0.375, 0.1563, 0.375, 0.1563, 0.3441, 0.3437, 0.3441, 0.3437, 0.375, 0.375, 0.375, 0.375, 0.3441, 0.6875, 0.3441, 0.6875, 0.375, 0.7188, 0.375, 0.7188, 0.3441, 0.0625, 0.3441, 0.0625, 0.375, 0.09375, 0.375, 0.09375, 0.3441, 0.625, 0.3441, 0.625, 0.375, 0.6562, 0.375, 0.6562, 0.3441, 0.7812, 0.3441, 0.7812, 0.375, 0.8125, 0.375, 0.8125, 0.3441, 0.6562, 0.3441, 0.6562, 0.375, 0.6875, 0.375, 0.6875, 0.3441, 0.5938, 0.3441, 0.5938, 0.375, 0.625, 0.375, 0.625, 0.3441, 0.2187, 0.3441, 0.2188, 0.375, 0.25, 0.375, 0.25, 0.3441, 0.6302, 0.75, 0.7906, 0.625, 0.7912, 0.6365, 0.793, 0.6476, 0.796, 0.6578, 0.7999, 0.6668, 0.8047, 0.6741, 0.8102, 0.6796, 0.8162, 0.6829, 0.8224, 0.684, 0.8286, 0.6829, 0.8345, 0.6796, 0.84, 0.6741, 0.8448, 0.6668, 0.8488, 0.6578, 0.8517, 0.6476, 0.8535, 0.6365, 0.8541, 0.625, 0.8691, 0.75, 0.6783, 0.75, 0.6783, 0.7248, 0.67, 0.7248, 0.67, 0.75, 0.03125, 0.3441, 0.03125, 0.375, 0.0625, 0.375, 0.0625, 0.3441, 0.9375, 0.3441, 0.9375, 0.375, 0.9688, 0.375, 0.9688, 0.3441, 0.25, 0.3441, 0.25, 0.375, 0.2812, 0.375, 0.2812, 0.3441, 0.6136, 0.5, 0.3864, 0.5, 0.3864, 0.736, 0.6136, 0.736, 0.3864, 0.5, 0.6136, 0.5, 0.6136, 0.25, 0.3864, 0.25, 0.3864, 0.25, 0.6136, 0.25, 0.6136, 0.01405, 0.3864, 0.01405, 0.6302, 0.5, 0.8691, 0.5, 0.8691, 0.75, 0.8541, 0.625, 0.8535, 0.6135, 0.8517, 0.6024, 0.8488, 0.5922, 0.8448, 0.5832, 0.84, 0.5759, 0.8345, 0.5704, 0.8286, 0.5671, 0.8224, 0.566, 0.8162, 0.5671, 0.8102, 0.5704, 0.8047, 0.5759, 0.7999, 0.5832, 0.796, 0.5922, 0.793, 0.6024, 0.7912, 0.6135, 0.7906, 0.625, 0.6302, 0.75, 0.6198, 0.5052, 0.3802, 0.5052, 0.375, 0.4948, 0.625, 0.4948, 0.3698, 0.75, 0.3698, 0.5, 0.3802, 0.5052, 0.3802, 0.7448, 0.6302, 0.5, 0.6302, 0.75, 0.6198, 0.7448, 0.6198, 0.5052, 0.625, 0.7552, 0.375, 0.7552, 0.3802, 0.7448, 0.6198, 0.7448, 0.3809, 0.005885, 0.6191, 0.005885, 0.6191, 0.2441, 0.3809, 0.2441, 0.1309, 0.5, 0.1309, 0.75, 0.125, 0.7441, 0.125, 0.5059, 0.375, 0.9941, 0.625, 0.9941, 0.6191, 1.0, 0.3809, 1.0, 0.8691, 0.75, 0.8691, 0.5, 0.875, 0.5059, 0.875, 0.7441, 0.625, 0.2559, 0.375, 0.2559, 0.3809, 0.2441, 0.6191, 0.2441, 0.1309, 0.5, 0.3698, 0.5, 0.3698, 0.75, 0.2094, 0.625, 0.2088, 0.6135, 0.207, 0.6024, 0.204, 0.5922, 0.2001, 0.5832, 0.1953, 0.5759, 0.1898, 0.5704, 0.1838, 0.5671, 0.1776, 0.566, 0.1714, 0.5671, 0.1655, 0.5704, 0.16, 0.5759, 0.1552, 0.5832, 0.1512, 0.5922, 0.1483, 0.6024, 0.1465, 0.6135, 0.1459, 0.625, 0.1309, 0.75])
me_cube.use_remesh_fix_poles = True
me_cube.use_remesh_preserve_attributes = False
me_cube.use_mirror_vertex_groups = False
me_cube.update()
me_cube_005 = bpy.data.meshes.new('Cube.005')
me_cube_005.from_pydata([(-0.8946, -0.8946, -1.0), (-0.8946, -1.0, -0.8946), (-1.0, -0.8946, -0.8946), (-0.8946, -1.0, 0.8946), (-0.7437, -0.7437, 1.0), (-1.0, -0.8946, 0.8946), (-0.8946, 0.8946, -1.0), (-1.0, 0.8946, -0.8946), (-0.8946, 1.0, -0.8946), (-0.7437, 0.7437, 1.0), (-0.8946, 1.0, 0.8946), (-1.0, 0.8946, 0.8946), (0.8946, -0.8946, -1.0), (1.0, -0.8946, -0.8946), (0.8946, -1.0, -0.8946), (0.7437, -0.7437, 1.0), (0.8946, -1.0, 0.8946), (1.0, -0.8946, 0.8946), (0.8946, 0.8946, -1.0), (0.8946, 1.0, -0.8946), (1.0, 0.8946, -0.8946), (0.7437, 0.7437, 1.0), (1.0, 0.8946, 0.8946), (0.8946, 1.0, 0.8946), (-0.8946, -0.8946, 1.0), (-0.8946, 0.8946, 1.0), (0.8946, 0.8946, 1.0), (0.8946, -0.8946, 1.0), (-0.7437, -0.7437, 0.5557), (-0.7437, 0.7437, 0.5557), (0.7437, 0.7437, 0.5557), (0.7437, -0.7437, 0.5557)], [], [(14, 16, 3, 1), (20, 22, 17, 13), (4, 15, 31, 28), (2, 5, 11, 7), (8, 10, 23, 19), (0, 1, 2), (3, 24, 5), (6, 7, 8), (25, 10, 11), (12, 13, 14), (27, 16, 17), (18, 19, 20), (26, 22, 23), (6, 0, 2, 7), (1, 3, 5, 2), (24, 25, 11, 5), (10, 8, 7, 11), (18, 6, 8, 19), (25, 26, 23, 10), (22, 20, 19, 23), (12, 18, 20, 13), (26, 27, 17, 22), (16, 14, 13, 17), (0, 12, 14, 1), (27, 24, 3, 16), (6, 18, 12, 0), (4, 9, 25, 24), (9, 21, 26, 25), (21, 15, 27, 26), (15, 4, 24, 27), (30, 29, 28, 31), (21, 9, 29, 30), (15, 21, 30, 31), (9, 4, 28, 29)])
_uv = me_cube_005.uv_layers.new(name='UVMap')
_uv.uv.foreach_set('vector', [0.3882, 0.7632, 0.6118, 0.7632, 0.6118, 0.9868, 0.3882, 0.9868, 0.3882, 0.5132, 0.6118, 0.5132, 0.6118, 0.7368, 0.3882, 0.7368, 0.843, 0.718, 0.657, 0.718, 0.657, 0.718, 0.843, 0.718, 0.3882, 0.01317, 0.6118, 0.01317, 0.6118, 0.2368, 0.3882, 0.2368, 0.3882, 0.2632, 0.6118, 0.2632, 0.6118, 0.4868, 0.3882, 0.4868, 0.1382, 0.7368, 0.1382, 0.75, 0.125, 0.7368, 0.6118, 0.9868, 0.625, 0.9868, 0.6118, 1.0, 0.1382, 0.5132, 0.125, 0.5132, 0.1382, 0.5, 0.8618, 0.5132, 0.8618, 0.5, 0.875, 0.5132, 0.3618, 0.7368, 0.375, 0.7368, 0.3618, 0.75, 0.6382, 0.7368, 0.6382, 0.75, 0.625, 0.7368, 0.3618, 0.5132, 0.3618, 0.5, 0.375, 0.5132, 0.6382, 0.5132, 0.625, 0.5132, 0.6382, 0.5, 0.1382, 0.5132, 0.1382, 0.7368, 0.125, 0.7368, 0.125, 0.5132, 0.3882, 0.9868, 0.6118, 0.9868, 0.6118, 1.0, 0.3882, 1.0, 0.8618, 0.7368, 0.8618, 0.5132, 0.875, 0.5132, 0.875, 0.7368, 0.6118, 0.2632, 0.3882, 0.2632, 0.3882, 0.2368, 0.6118, 0.2368, 0.3618, 0.5132, 0.1382, 0.5132, 0.1382, 0.5, 0.3618, 0.5, 0.8618, 0.5132, 0.6382, 0.5132, 0.6382, 0.5, 0.8618, 0.5, 0.6118, 0.5132, 0.3882, 0.5132, 0.3882, 0.4868, 0.6118, 0.4868, 0.3618, 0.7368, 0.3618, 0.5132, 0.3882, 0.5132, 0.3882, 0.7368, 0.6382, 0.5132, 0.6382, 0.7368, 0.6118, 0.7368, 0.6118, 0.5132, 0.6118, 0.7632, 0.3882, 0.7632, 0.3882, 0.7368, 0.6118, 0.7368, 0.1382, 0.7368, 0.3618, 0.7368, 0.3618, 0.75, 0.1382, 0.75, 0.6382, 0.7368, 0.8618, 0.7368, 0.8618, 0.75, 0.6382, 0.75, 0.1382, 0.5132, 0.3618, 0.5132, 0.3618, 0.7368, 0.1382, 0.7368, 0.843, 0.718, 0.843, 0.532, 0.8618, 0.5132, 0.8618, 0.7368, 0.843, 0.532, 0.657, 0.532, 0.6382, 0.5132, 0.8618, 0.5132, 0.657, 0.532, 0.657, 0.718, 0.6382, 0.7368, 0.6382, 0.5132, 0.657, 0.718, 0.843, 0.718, 0.8618, 0.7368, 0.6382, 0.7368, 0.657, 0.532, 0.843, 0.532, 0.843, 0.718, 0.657, 0.718, 0.657, 0.532, 0.843, 0.532, 0.843, 0.532, 0.657, 0.532, 0.657, 0.718, 0.657, 0.532, 0.657, 0.532, 0.657, 0.718, 0.843, 0.532, 0.843, 0.718, 0.843, 0.718, 0.843, 0.532])
me_cube_005.use_remesh_fix_poles = True
me_cube_005.use_remesh_preserve_attributes = False
me_cube_005.use_mirror_vertex_groups = False
me_cube_005.update()

# ---- objects
ob_bottle = bpy.data.objects.new('Bottle', me_circle)
ob_canned_food = bpy.data.objects.new('Canned food', me_circle_001)
ob_book = bpy.data.objects.new('Book', me_cube_003)
ob_bowl = bpy.data.objects.new('Bowl', me_circle_004)
ob_card = bpy.data.objects.new('Card', me_cube)
ob_tablet = bpy.data.objects.new('Tablet', me_cube_005)

# ---- transforms, parenting, visibility, modifiers, constraints
ob_bottle.location = (0.0, 0.0, 0.0)
ob_bottle.lineart.crease_threshold = 0.0
ob_bottle.use_mesh_mirror_x = True
ob_canned_food.location = (0.0, 0.0, 0.0)
ob_canned_food.scale = (1.232, 1.232, 1.232)
ob_canned_food.lineart.crease_threshold = 0.0
ob_canned_food.use_mesh_mirror_x = True
ob_book.location = (0.0, 0.0, 0.0)
ob_book.scale = (3.963, 4.889, 1.302)
ob_book.lineart.crease_threshold = 0.0
ob_book.use_mesh_mirror_x = True
ob_bowl.location = (0.04842, 0.04027, -0.000205)
ob_bowl.lineart.crease_threshold = 0.0
ob_bowl.use_mesh_mirror_x = True
ob_card.location = (-0.145, 0.2339, 0.5652)
ob_card.scale = (0.3265, 0.6473, 0.0379)
ob_card.lineart.crease_threshold = 0.0
ob_tablet.location = (-0.145, 0.2339, 0.5652)
ob_tablet.scale = (0.4604, -0.726, 0.06276)
ob_tablet.lineart.crease_threshold = 0.0

# ---- collection membership
col_collection.objects.link(ob_bottle)
col_collection.objects.link(ob_canned_food)
col_collection.objects.link(ob_book)
col_collection.objects.link(ob_bowl)
col_collection.objects.link(ob_card)
col_collection.objects.link(ob_tablet)

# ---- scene / render settings (as saved in the file)
scene.frame_start = 1; scene.frame_end = 250; scene.frame_set(164)
scene.render.engine = 'BLENDER_EEVEE_NEXT'
scene.cycles.use_denoising = False
scene.cycles.samples = 128
scene.cycles.sampling_pattern = 'TABULATED_SOBOL'
scene.cycles.use_adaptive_sampling = False
scene.cycles.use_light_tree = False
scene.view_settings.view_transform = 'Filmic'
bpy.context.view_layer.update()

# ---- added for rendering (the .blend has no active camera and no usable light): camera, sun
cam_auto = bpy.data.cameras.new('AutoCamera')
cam_auto.lens = 50.0
cam_auto.sensor_width = 36.0
cam_auto.clip_end = 1000.0
ob_auto_camera = bpy.data.objects.new('AutoCamera', cam_auto)
scene.collection.objects.link(ob_auto_camera)
ob_auto_camera.location = (12.9659, -15.5997, 12.3956)
ob_auto_camera.rotation_euler = (1.09748, -7.21219e-08, 0.694738)
scene.camera = ob_auto_camera
light_auto_sun = bpy.data.lights.new('AutoSun', 'SUN')
light_auto_sun.energy = 3.0
light_auto_sun.angle = 0.0523599
ob_auto_sun = bpy.data.objects.new('AutoSun', light_auto_sun)
scene.collection.objects.link(ob_auto_sun)
ob_auto_sun.rotation_euler = (0.872665, 0.174533, 0.523599)
bpy.context.view_layer.update()
